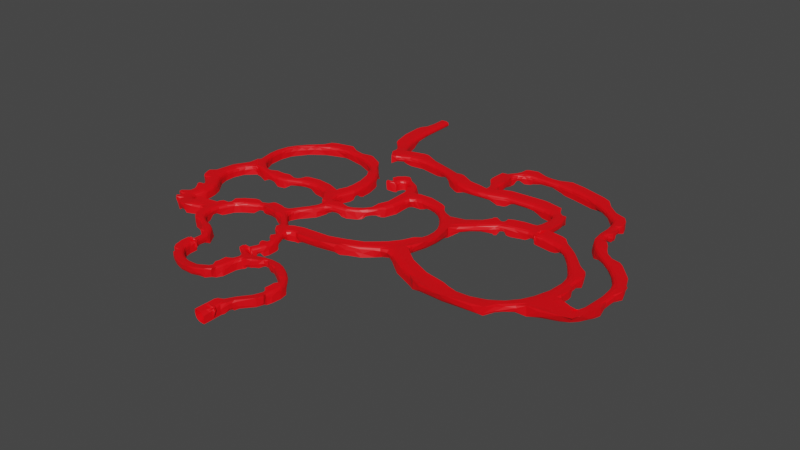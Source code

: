 # Source: Cave_test_1.blend  (saved by Blender 3.4.6; exported with 4.5.12 LTS)
import bpy
from mathutils import Matrix  # noqa: F401  (used for matrix-valued properties, if any)

bpy.ops.wm.read_factory_settings(use_empty=True)
scene = bpy.context.scene
scene.name = 'Scene'

# ---- collections
col_collection = bpy.data.collections.new('Collection'); scene.collection.children.link(col_collection)

# ---- materials (node trees are filled in below, after node groups)
mat_material = bpy.data.materials.new('Material')
mat_material.alpha_threshold = 0.0
mat_material.use_transparent_shadow = False
mat_material.roughness = 0.5
mat_material.line_color = (0.0, 0.0, 0.0, 1.0)

# ---- material node trees
mat_material.use_nodes = True; mat_material.node_tree.nodes.clear()
_N = mat_material.node_tree.nodes; _L = mat_material.node_tree.links
n0 = _N.new('ShaderNodeOutputMaterial'); n0.name = 'Material Output'; n0.location = (300, 300)
n1 = _N.new('ShaderNodeBsdfPrincipled'); n1.name = 'Principled BSDF'; n1.location = (10, 300)
n1.distribution = 'GGX'
n1.subsurface_method = 'RANDOM_WALK_SKIN'
n1.inputs[0].default_value = (1.0, 0.0, 0.004782, 1.0)
n1.inputs[3].default_value = 1.45
n1.inputs[27].default_value = (0.0, 0.0, 0.0, 1.0)
n1.inputs[28].default_value = 1.0
_L.new(n1.outputs[0], n0.inputs[0])
n0.is_active_output = True

# ---- world
world_world = bpy.data.worlds.new('World'); scene.world = world_world
world_world.use_nodes = True; world_world.node_tree.nodes.clear()
_N = world_world.node_tree.nodes; _L = world_world.node_tree.links
n0 = _N.new('ShaderNodeOutputWorld'); n0.name = 'World Output'; n0.location = (300, 300)
n1 = _N.new('ShaderNodeBackground'); n1.name = 'Background'; n1.location = (10, 300)
n1.inputs[0].default_value = (0.05088, 0.05088, 0.05088, 1.0)
_L.new(n1.outputs[0], n0.inputs[0])
n0.is_active_output = True
world_world.color = (0.05088, 0.05088, 0.05088)
world_world.use_sun_shadow = False
world_world.sun_shadow_jitter_overblur = 0.0

# ---- meshes
me_cube = bpy.data.meshes.new('Cube')
me_cube.from_pydata([(1.0, 1.0, 1.0), (1.0, 1.0, -1.0), (1.0, -1.0, 1.0), (1.0, -1.0, -1.0), (-1.0, 1.0, 1.0), (-1.0, 1.0, -1.0), (-1.0, -1.0, 1.0), (-1.0, -1.0, -1.0), (1.0, 1.01, -1.0), (-1.0, 1.01, -1.0), (1.0, 1.01, 1.0), (-1.0, 1.01, 1.0), (1.0, 1.01, -1.0), (-1.0, 1.01, -1.0), (1.0, 1.01, 1.0), (-1.0, 1.01, 1.0), (1.0, 1.01, -1.0), (-1.0, 1.01, -1.0), (1.0, 1.01, 1.0), (-1.0, 1.01, 1.0), (0.9569, 3.12, -1.0), (-0.9569, 3.701, -1.0), (0.9569, 3.12, 1.0), (-0.9569, 3.701, 1.0), (1.386, 4.891, -1.0), (-0.07035, 6.262, -1.0), (1.386, 4.891, 1.0), (-0.07035, 6.262, 1.0), (3.628, 7.402, -1.0), (1.737, 8.053, -1.0), (3.628, 7.402, 1.0), (1.737, 8.053, 1.0), (4.161, 8.951, -1.0), (2.27, 9.602, -1.0), (4.161, 8.951, 1.0), (2.27, 9.602, 1.0), (4.549, 10.15, -1.0), (2.563, 10.38, -1.0), (4.549, 10.15, 1.0), (2.563, 10.38, 1.0), (4.728, 11.99, -1.0), (2.758, 11.64, -1.0), (4.728, 11.99, 1.0), (2.758, 11.64, 1.0), (4.33, 13.87, -1.0), (2.616, 12.83, -1.0), (4.33, 13.87, 1.0), (2.616, 12.83, 1.0), (2.735, 16.33, -1.0), (1.621, 14.67, -1.0), (2.735, 16.33, 1.0), (1.621, 14.67, 1.0), (-0.9456, 18.65, -1.0), (-1.123, 16.66, -1.0), (-0.9456, 18.65, 1.0), (-1.123, 16.66, 1.0), (-3.483, 18.85, -1.0), (-3.149, 16.87, -1.0), (-3.483, 18.85, 1.0), (-3.149, 16.87, 1.0), (-5.744, 18.42, -1.0), (-4.876, 16.62, -1.0), (-5.744, 18.42, 1.0), (-4.876, 16.62, 1.0), (-7.742, 17.39, -1.0), (-6.31, 16.0, -1.0), (-7.742, 17.39, 1.0), (-6.31, 16.0, 1.0), (-9.146, 15.84, -1.0), (-7.285, 15.11, -1.0), (-9.146, 15.84, 1.0), (-7.285, 15.11, 1.0), (-9.894, 13.77, -1.0), (-7.894, 13.74, -1.0), (-9.894, 13.77, 1.0), (-7.894, 13.74, 1.0), (-9.815, 11.97, -1.0), (-8.045, 11.04, -1.0), (-9.815, 11.97, 1.0), (-8.045, 11.04, 1.0), (-10.21, 11.1, -1.0), (-8.851, 9.631, -1.0), (-10.21, 11.1, 1.0), (-8.851, 9.631, 1.0), (-10.96, 10.37, -1.0), (-9.975, 8.627, -1.0), (-10.96, 10.37, 1.0), (-9.975, 8.627, 1.0), (-11.97, 9.765, -1.0), (-11.43, 7.839, -1.0), (-11.97, 9.765, 1.0), (-11.43, 7.839, 1.0), (-12.82, 9.479, -1.0), (-12.88, 7.48, -1.0), (-12.82, 9.479, 1.0), (-12.88, 7.48, 1.0), (-14.89, 9.405, -1.0), (-15.95, 7.706, -1.0), (-14.89, 9.405, 1.0), (-15.95, 7.706, 1.0), (-17.06, 10.69, -1.0), (-18.57, 9.385, -1.0), (-17.06, 10.69, 1.0), (-18.57, 9.385, 1.0), (-17.68, 11.42, -1.0), (-19.2, 10.11, -1.0), (-17.68, 11.42, 1.0), (-19.2, 10.11, 1.0), (-18.04, 11.67, -1.0), (-19.97, 11.16, -1.0), (-18.04, 11.67, 1.0), (-19.97, 11.16, 1.0), (-18.36, 12.78, -1.0), (-20.36, 12.77, -1.0), (-18.36, 12.78, 1.0), (-20.36, 12.77, 1.0), (-18.36, 14.15, -1.0), (-20.36, 14.14, -1.0), (-18.36, 14.15, 1.0), (-20.36, 14.14, 1.0), (-18.36, 14.15, -1.0), (-20.36, 14.14, -1.0), (-18.36, 14.15, 1.0), (-20.36, 14.14, 1.0), (-18.52, 17.45, -1.0), (-20.24, 16.43, -1.0), (-18.52, 17.45, 1.0), (-20.24, 16.43, 1.0), (-19.2, 18.59, -1.0), (-20.92, 17.56, -1.0), (-19.2, 18.59, 1.0), (-20.92, 17.56, 1.0), (-20.08, 19.89, -1.0), (-21.23, 18.25, -1.0), (-20.08, 19.89, 1.0), (-21.23, 18.25, 1.0), (-21.64, 20.92, -1.0), (-22.22, 19.01, -1.0), (-21.64, 20.92, 1.0), (-22.22, 19.01, 1.0), (-23.89, 21.44, -1.0), (-25.4, 20.13, -1.0), (-23.89, 21.44, 1.0), (-25.4, 20.13, 1.0), (-25.02, 22.61, -1.0), (-26.94, 22.03, -1.0), (-25.02, 22.61, 1.0), (-26.94, 22.03, 1.0), (-25.53, 24.07, -1.0), (-27.52, 24.21, -1.0), (-25.53, 24.07, 1.0), (-27.52, 24.21, 1.0), (-25.46, 26.02, -1.0), (-27.27, 26.88, -1.0), (-25.46, 26.02, 1.0), (-27.27, 26.88, 1.0), (-24.76, 27.5, -1.0), (-26.57, 28.36, -1.0), (-24.76, 27.5, 1.0), (-26.57, 28.36, 1.0), (-24.39, 28.45, -1.0), (-25.74, 29.92, -1.0), (-24.39, 28.45, 1.0), (-25.74, 29.92, 1.0), (-23.29, 29.49, -1.0), (-24.3, 31.22, -1.0), (-23.29, 29.49, 1.0), (-24.3, 31.22, 1.0), (-21.05, 30.83, -1.0), (-21.75, 32.7, -1.0), (-21.05, 30.83, 1.0), (-21.75, 32.7, 1.0), (-19.32, 31.57, -1.0), (-19.2, 33.56, -1.0), (-19.32, 31.57, 1.0), (-19.2, 33.56, 1.0), (-16.83, 31.48, -1.0), (-16.07, 33.33, -1.0), (-16.83, 31.48, 1.0), (-16.07, 33.33, 1.0), (-15.29, 30.89, -1.0), (-14.05, 32.45, -1.0), (-15.29, 30.89, 1.0), (-14.05, 32.45, 1.0), (-13.54, 29.51, -1.0), (-12.04, 30.84, -1.0), (-13.54, 29.51, 1.0), (-12.04, 30.84, 1.0), (-11.82, 27.6, -1.0), (-10.16, 28.7, -1.0), (-11.82, 27.6, 1.0), (-10.16, 28.7, 1.0), (-10.73, 25.97, -1.0), (-8.92, 26.82, -1.0), (-10.73, 25.97, 1.0), (-8.92, 26.82, 1.0), (-9.968, 24.35, -1.0), (-8.158, 25.2, -1.0), (-9.968, 24.35, 1.0), (-8.158, 25.2, 1.0), (-9.492, 23.5, -1.0), (-7.497, 23.64, -1.0), (-9.492, 23.5, 1.0), (-7.497, 23.64, 1.0), (-9.284, 21.83, -1.0), (-7.4, 21.15, -1.0), (-9.284, 21.83, 1.0), (-7.4, 21.15, 1.0), (-9.568, 20.96, -1.0), (-7.879, 19.89, -1.0), (-9.568, 20.96, 1.0), (-7.879, 19.89, 1.0), (-10.21, 19.93, -1.0), (-8.399, 19.08, -1.0), (-10.21, 19.93, 1.0), (-8.399, 19.08, 1.0), (-10.62, 19.03, -1.0), (-8.69, 18.49, -1.0), (-10.62, 19.03, 1.0), (-8.69, 18.49, 1.0), (-10.8, 18.23, -1.0), (-8.803, 18.21, -1.0), (-10.8, 18.23, 1.0), (-8.803, 18.21, 1.0), (-10.8, 18.23, -1.0), (-8.803, 18.21, -1.0), (-10.8, 18.23, 1.0), (-8.803, 18.21, 1.0), (-10.79, 17.75, -1.0), (-8.825, 18.15, -1.0), (-10.79, 17.75, 1.0), (-8.825, 18.15, 1.0), (-10.72, 17.43, -1.0), (-8.76, 17.83, -1.0), (-10.72, 17.43, 1.0), (-8.76, 17.83, 1.0), (-15.0, 35.66, 1.0), (-15.0, 35.66, -1.0), (-13.32, 34.25, 1.0), (-13.32, 34.25, -1.0), (-13.3, 37.56, 1.0), (-13.3, 37.56, -1.0), (-11.2, 36.92, 1.0), (-11.2, 36.92, -1.0), (-12.77, 39.11, 1.0), (-12.77, 39.11, -1.0), (-10.57, 39.21, 1.0), (-10.57, 39.21, -1.0), (-12.71, 40.18, 1.0), (-12.71, 40.18, -1.0), (-10.77, 41.21, 1.0), (-10.77, 41.21, -1.0), (-13.38, 41.54, 1.0), (-13.38, 41.54, -1.0), (-11.87, 43.14, 1.0), (-11.87, 43.14, -1.0), (-14.57, 42.76, 1.0), (-14.57, 42.76, -1.0), (-13.71, 44.78, 1.0), (-13.71, 44.78, -1.0), (-16.59, 43.66, 1.0), (-16.59, 43.66, -1.0), (-16.32, 45.85, 1.0), (-16.32, 45.85, -1.0), (-18.95, 44.0, 1.0), (-18.95, 44.0, -1.0), (-19.34, 46.17, 1.0), (-19.34, 46.17, -1.0), (-21.6, 43.57, 1.0), (-21.6, 43.57, -1.0), (-22.61, 45.52, 1.0), (-22.61, 45.52, -1.0), (-24.55, 42.08, 1.0), (-24.55, 42.08, -1.0), (-25.01, 44.23, 1.0), (-25.01, 44.23, -1.0), (-26.9, 41.61, 1.0), (-26.9, 41.61, -1.0), (-26.79, 43.81, 1.0), (-26.79, 43.81, -1.0), (-30.27, 41.84, 1.0), (-30.27, 41.84, -1.0), (-29.43, 43.88, 1.0), (-29.43, 43.88, -1.0), (-33.42, 43.21, 1.0), (-33.42, 43.21, -1.0), (-31.96, 44.86, 1.0), (-31.96, 44.86, -1.0), (-35.95, 45.61, 1.0), (-35.95, 45.61, -1.0), (-33.92, 46.46, 1.0), (-33.92, 46.46, -1.0), (-37.13, 48.62, 1.0), (-37.13, 48.62, -1.0), (-34.93, 48.74, 1.0), (-34.93, 48.74, -1.0), (-37.27, 52.17, 1.0), (-37.27, 52.17, -1.0), (-35.13, 51.64, 1.0), (-35.13, 51.64, -1.0), (-36.43, 55.24, 1.0), (-36.43, 55.24, -1.0), (-34.65, 53.94, 1.0), (-34.65, 53.94, -1.0), (-33.9, 58.63, 1.0), (-33.9, 58.63, -1.0), (-32.6, 56.85, 1.0), (-32.6, 56.85, -1.0), (-30.27, 61.22, 1.0), (-30.27, 61.22, -1.0), (-29.59, 59.13, 1.0), (-29.59, 59.13, -1.0), (-25.16, 62.76, 1.0), (-25.16, 62.76, -1.0), (-25.58, 60.59, 1.0), (-25.58, 60.59, -1.0), (-19.72, 61.68, 1.0), (-19.72, 61.68, -1.0), (-20.63, 59.67, 1.0), (-20.63, 59.67, -1.0), (-15.8, 59.84, 1.0), (-15.8, 59.84, -1.0), (-17.3, 58.22, 1.0), (-17.3, 58.22, -1.0), (-12.96, 57.14, 1.0), (-12.96, 57.14, -1.0), (-14.84, 56.01, 1.0), (-14.84, 56.01, -1.0), (-11.32, 54.33, 1.0), (-11.32, 54.33, -1.0), (-13.45, 53.8, 1.0), (-13.45, 53.8, -1.0), (-10.54, 51.15, 1.0), (-10.54, 51.15, -1.0), (-12.74, 51.04, 1.0), (-12.74, 51.04, -1.0), (-10.42, 48.4, 1.0), (-10.42, 48.4, -1.0), (-12.61, 48.59, 1.0), (-12.61, 48.59, -1.0), (-10.57, 46.77, 1.0), (-10.57, 46.77, -1.0), (-12.75, 47.08, 1.0), (-12.75, 47.08, -1.0), (-33.42, 43.21, 1.0), (-33.42, 43.21, -1.0), (-35.95, 45.61, 1.0), (-35.95, 45.61, -1.0), (-35.41, 41.41, 1.0), (-35.41, 41.41, -1.0), (-38.77, 42.35, 1.0), (-38.77, 42.35, -1.0), (-36.09, 39.28, 1.0), (-36.09, 39.28, -1.0), (-39.58, 39.12, 1.0), (-39.58, 39.12, -1.0), (-36.11, 37.35, 1.0), (-36.11, 37.35, -1.0), (-39.34, 36.01, 1.0), (-39.34, 36.01, -1.0), (-35.48, 35.61, 1.0), (-35.48, 35.61, -1.0), (-38.14, 33.34, 1.0), (-38.14, 33.34, -1.0), (-33.59, 33.28, 1.0), (-33.59, 33.28, -1.0), (-36.76, 31.84, 1.0), (-36.76, 31.84, -1.0), (-32.84, 31.54, 1.0), (-32.84, 31.54, -1.0), (-36.25, 30.8, 1.0), (-36.25, 30.8, -1.0), (-32.42, 28.89, 1.0), (-32.42, 28.89, -1.0), (-35.84, 29.59, 1.0), (-35.84, 29.59, -1.0), (-32.95, 27.24, 1.0), (-32.95, 27.24, -1.0), (-36.31, 26.3, 1.0), (-36.31, 26.3, -1.0), (-32.92, 27.01, 1.0), (-32.92, 27.01, -1.0), (-36.05, 25.47, 1.0), (-36.05, 25.47, -1.0), (-32.85, 26.74, 1.0), (-32.85, 26.74, -1.0), (-35.48, 24.45, 1.0), (-35.48, 24.45, -1.0), (-32.73, 26.53, 1.0), (-32.73, 26.53, -1.0), (-34.77, 23.7, 1.0), (-34.77, 23.7, -1.0), (-32.6, 26.31, 1.0), (-32.6, 26.31, -1.0), (-33.59, 22.97, 1.0), (-33.59, 22.97, -1.0), (-32.51, 26.19, 1.0), (-32.51, 26.19, -1.0), (-32.35, 22.7, 1.0), (-32.35, 22.7, -1.0), (-31.92, 26.19, 1.0), (-31.92, 26.19, -1.0), (-31.22, 22.77, 1.0), (-31.22, 22.77, -1.0), (-7.478, 39.59, 1.0), (-7.478, 39.59, -1.0), (-8.408, 41.38, 1.0), (-8.408, 41.38, -1.0), (-4.053, 41.47, 1.0), (-4.053, 41.47, -1.0), (-5.598, 42.76, 1.0), (-5.598, 42.76, -1.0), (-1.794, 44.27, 1.0), (-1.794, 44.27, -1.0), (-3.677, 44.97, 1.0), (-3.677, 44.97, -1.0), (-0.6514, 47.56, 1.0), (-0.6514, 47.56, -1.0), (-2.66, 47.46, 1.0), (-2.66, 47.46, -1.0), (-0.8316, 51.42, 1.0), (-0.8316, 51.42, -1.0), (-2.84, 51.32, 1.0), (-2.84, 51.32, -1.0), (-1.011, 53.48, 1.0), (-1.011, 53.48, -1.0), (-2.816, 52.6, 1.0), (-2.816, 52.6, -1.0), (-2.476, 56.37, 1.0), (-2.476, 56.37, -1.0), (-3.947, 55.0, 1.0), (-3.947, 55.0, -1.0), (-3.836, 57.67, 1.0), (-3.836, 57.67, -1.0), (-4.541, 55.79, 1.0), (-4.541, 55.79, -1.0), (-6.257, 58.39, 1.0), (-6.257, 58.39, -1.0), (-5.777, 56.44, 1.0), (-5.777, 56.44, -1.0), (-7.359, 58.03, 1.0), (-7.359, 58.03, -1.0), (-6.136, 56.44, 1.0), (-6.136, 56.44, -1.0), (-8.303, 57.23, 1.0), (-8.303, 57.23, -1.0), (-6.603, 56.16, 1.0), (-6.603, 56.16, -1.0), (-8.581, 56.77, 1.0), (-8.581, 56.77, -1.0), (-6.728, 55.99, 1.0), (-6.728, 55.99, -1.0), (-8.88, 55.93, 1.0), (-8.88, 55.93, -1.0), (-6.878, 55.75, 1.0), (-6.878, 55.75, -1.0), (-8.922, 54.9, 1.0), (-8.922, 54.9, -1.0), (-6.964, 55.35, 1.0), (-6.964, 55.35, -1.0), (-8.711, 54.02, 1.0), (-8.711, 54.02, -1.0), (-6.823, 54.71, 1.0), (-6.823, 54.71, -1.0), (1.95, 51.72, 1.0), (1.95, 51.72, -1.0), (2.485, 53.72, 1.0), (2.485, 53.72, -1.0), (5.374, 50.88, 1.0), (5.374, 50.88, -1.0), (6.607, 52.55, 1.0), (6.607, 52.55, -1.0), (7.77, 49.2, 1.0), (7.77, 49.2, -1.0), (9.518, 50.31, 1.0), (9.518, 50.31, -1.0), (10.1, 45.66, 1.0), (10.1, 45.66, -1.0), (12.13, 46.1, 1.0), (12.13, 46.1, -1.0), (10.68, 43.31, 1.0), (10.68, 43.31, -1.0), (12.74, 43.06, 1.0), (12.74, 43.06, -1.0), (10.33, 39.95, 1.0), (10.33, 39.95, -1.0), (12.22, 39.1, 1.0), (12.22, 39.1, -1.0), (9.172, 37.31, 1.0), (9.172, 37.31, -1.0), (10.82, 36.06, 1.0), (10.82, 36.06, -1.0), (7.643, 35.27, 1.0), (7.643, 35.27, -1.0), (9.004, 33.7, 1.0), (9.004, 33.7, -1.0), (4.48, 32.44, 1.0), (4.48, 32.44, -1.0), (5.273, 30.53, 1.0), (5.273, 30.53, -1.0), (1.068, 31.03, 1.0), (1.068, 31.03, -1.0), (1.718, 29.06, 1.0), (1.718, 29.06, -1.0), (-1.87, 30.03, 1.0), (-1.87, 30.03, -1.0), (-1.716, 27.96, 1.0), (-1.716, 27.96, -1.0), (-5.71, 29.74, 1.0), (-5.71, 29.74, -1.0), (-5.537, 27.67, 1.0), (-5.537, 27.67, -1.0), (-7.371, 29.59, 1.0), (-7.371, 29.59, -1.0), (-6.932, 27.57, 1.0), (-6.932, 27.57, -1.0), (14.79, 32.94, 1.0), (14.79, 32.94, -1.0), (13.61, 30.21, 1.0), (13.61, 30.21, -1.0), (19.37, 30.9, 1.0), (19.37, 30.9, -1.0), (18.88, 27.96, 1.0), (18.88, 27.96, -1.0), (24.84, 29.9, 1.0), (24.84, 29.9, -1.0), (25.32, 26.96, 1.0), (25.32, 26.96, -1.0), (31.21, 30.71, 1.0), (31.21, 30.71, -1.0), (33.17, 28.46, 1.0), (33.17, 28.46, -1.0), (35.29, 34.04, 1.0), (35.29, 34.04, -1.0), (38.07, 32.97, 1.0), (38.07, 32.97, -1.0), (37.08, 38.62, 1.0), (37.08, 38.62, -1.0), (40.02, 38.16, 1.0), (40.02, 38.16, -1.0), (37.61, 41.78, 1.0), (37.61, 41.78, -1.0), (40.58, 41.96, 1.0), (40.58, 41.96, -1.0), (37.52, 44.5, 1.0), (37.52, 44.5, -1.0), (40.28, 45.6, 1.0), (40.28, 45.6, -1.0), (36.77, 46.54, 1.0), (36.77, 46.54, -1.0), (39.1, 48.39, 1.0), (39.1, 48.39, -1.0), (32.71, 51.97, 1.0), (32.71, 51.97, -1.0), (33.87, 54.71, 1.0), (33.87, 54.71, -1.0), (30.36, 53.01, 1.0), (30.36, 53.01, -1.0), (30.77, 55.96, 1.0), (30.77, 55.96, -1.0), (25.66, 53.67, 1.0), (25.66, 53.67, -1.0), (26.07, 56.62, 1.0), (26.07, 56.62, -1.0), (25.66, 53.67, 1.0), (25.66, 53.67, -1.0), (26.07, 56.62, 1.0), (26.07, 56.62, -1.0), (23.87, 54.02, 1.0), (23.87, 54.02, -1.0), (23.19, 56.92, 1.0), (23.19, 56.92, -1.0), (19.84, 53.13, 1.0), (19.84, 53.13, -1.0), (18.42, 55.74, 1.0), (18.42, 55.74, -1.0), (18.65, 52.49, 1.0), (18.65, 52.49, -1.0), (16.97, 54.95, 1.0), (16.97, 54.95, -1.0), (17.84, 51.93, 1.0), (17.84, 51.93, -1.0), (16.16, 54.39, 1.0), (16.16, 54.39, -1.0), (26.37, 59.39, 1.0), (26.37, 59.39, -1.0), (23.48, 59.69, 1.0), (23.48, 59.69, -1.0), (26.51, 61.26, 1.0), (26.51, 61.26, -1.0), (23.65, 60.75, 1.0), (23.65, 60.75, -1.0), (25.87, 63.58, 1.0), (25.87, 63.58, -1.0), (23.72, 61.63, 1.0), (23.72, 61.63, -1.0), (23.64, 65.62, 1.0), (23.64, 65.62, -1.0), (23.07, 62.77, 1.0), (23.07, 62.77, -1.0), (19.85, 66.31, 1.0), (19.85, 66.31, -1.0), (20.05, 63.42, 1.0), (20.05, 63.42, -1.0), (14.99, 65.99, 1.0), (14.99, 65.99, -1.0), (15.18, 63.1, 1.0), (15.18, 63.1, -1.0), (12.35, 65.76, 1.0), (12.35, 65.76, -1.0), (13.34, 63.03, 1.0), (13.34, 63.03, -1.0), (9.953, 64.88, 1.0), (9.953, 64.88, -1.0), (10.95, 62.16, 1.0), (10.95, 62.16, -1.0), (7.647, 63.88, 1.0), (7.647, 63.88, -1.0), (7.329, 61.0, 1.0), (7.329, 61.0, -1.0), (3.721, 64.2, 1.0), (3.721, 64.2, -1.0), (2.329, 61.66, 1.0), (2.329, 61.66, -1.0), (0.03832, 66.22, 1.0), (0.03832, 66.22, -1.0), (-1.354, 63.67, 1.0), (-1.354, 63.67, -1.0), (-3.746, 68.2, 1.0), (-3.746, 68.2, -1.0), (-4.245, 65.34, 1.0), (-4.245, 65.34, -1.0), (-10.25, 69.24, 1.0), (-10.25, 69.24, -1.0), (-9.741, 66.39, 1.0), (-9.741, 66.39, -1.0), (-15.04, 68.27, 1.0), (-15.04, 68.27, -1.0), (-13.45, 65.84, 1.0), (-13.45, 65.84, -1.0), (-17.53, 66.64, 1.0), (-17.53, 66.64, -1.0), (-15.95, 64.21, 1.0), (-15.95, 64.21, -1.0), (8.716, 67.48, 1.0), (8.716, 67.48, -1.0), (6.201, 67.45, 1.0), (6.201, 67.45, -1.0), (8.605, 71.1, 1.0), (8.605, 71.1, -1.0), (6.227, 71.92, 1.0), (6.227, 71.92, -1.0), (8.861, 72.13, 1.0), (8.861, 72.13, -1.0), (6.968, 73.78, 1.0), (6.968, 73.78, -1.0), (9.705, 73.32, 1.0), (9.705, 73.32, -1.0), (8.817, 75.67, 1.0), (8.817, 75.67, -1.0), (11.6, 74.12, 1.0), (11.6, 74.12, -1.0), (11.58, 76.63, 1.0), (11.58, 76.63, -1.0), (18.09, 74.2, 1.0), (18.09, 74.2, -1.0), (18.56, 76.67, 1.0), (18.56, 76.67, -1.0), (21.28, 73.6, 1.0), (21.28, 73.6, -1.0), (21.95, 76.02, 1.0), (21.95, 76.02, -1.0), (27.33, 72.03, 1.0), (27.33, 72.03, -1.0), (28.87, 74.02, 1.0), (28.87, 74.02, -1.0), (32.24, 68.32, 1.0), (32.24, 68.32, -1.0), (34.24, 69.85, 1.0), (34.24, 69.85, -1.0), (32.85, 67.65, 1.0), (32.85, 67.65, -1.0), (35.24, 68.41, 1.0), (35.24, 68.41, -1.0), (33.32, 66.29, 1.0), (33.32, 66.29, -1.0), (35.83, 66.47, 1.0), (35.83, 66.47, -1.0), (33.49, 64.25, 1.0), (33.49, 64.25, -1.0), (35.99, 63.99, 1.0), (35.99, 63.99, -1.0), (33.32, 62.47, 1.0), (33.32, 62.47, -1.0), (35.83, 62.59, 1.0), (35.83, 62.59, -1.0), (33.5, 60.15, 1.0), (33.5, 60.15, -1.0), (35.83, 61.09, 1.0), (35.83, 61.09, -1.0), (34.26, 58.37, 1.0), (34.26, 58.37, -1.0), (36.28, 59.87, 1.0), (36.28, 59.87, -1.0), (36.46, 55.52, 1.0), (36.46, 55.52, -1.0), (37.91, 57.57, 1.0), (37.91, 57.57, -1.0), (40.29, 52.84, 1.0), (40.29, 52.84, -1.0), (42.13, 54.57, 1.0), (42.13, 54.57, -1.0), (43.51, 49.55, 1.0), (43.51, 49.55, -1.0), (45.83, 50.51, 1.0), (45.83, 50.51, -1.0), (44.94, 46.43, 1.0), (44.94, 46.43, -1.0), (47.45, 46.31, 1.0), (47.45, 46.31, -1.0), (44.7, 40.78, 1.0), (44.7, 40.78, -1.0), (47.16, 40.3, 1.0), (47.16, 40.3, -1.0), (44.38, 36.52, 1.0), (44.38, 36.52, -1.0), (45.48, 34.26, 1.0), (45.48, 34.26, -1.0), (-16.91, 71.0, 1.0), (-16.91, 71.0, -1.0), (-19.79, 70.22, 1.0), (-19.79, 70.22, -1.0), (-17.93, 74.67, 1.0), (-17.93, 74.67, -1.0), (-20.91, 74.51, 1.0), (-20.91, 74.51, -1.0), (-18.23, 80.31, 1.0), (-18.23, 80.31, -1.0), (-21.21, 80.28, 1.0), (-21.21, 80.28, -1.0), (-18.28, 86.55, 1.0), (-18.28, 86.55, -1.0), (-21.27, 86.53, 1.0), (-21.27, 86.53, -1.0)], [], [(0, 2, 6, 4), (7, 6, 4, 5), (5, 1, 3, 7), (1, 3, 2, 0), (5, 4, 11, 9), (11, 10, 14, 15), (1, 5, 9, 8), (4, 11, 10, 0), (0, 1, 8, 10), (14, 12, 16, 18), (10, 8, 12, 14), (9, 11, 15, 13), (8, 9, 13, 12), (17, 19, 23, 21), (13, 15, 19, 17), (12, 13, 17, 16), (15, 14, 18, 19), (23, 27, 26, 22), (16, 17, 21, 20), (19, 23, 22, 18), (18, 22, 20, 16), (26, 24, 28, 30), (22, 20, 24, 26), (21, 25, 27, 23), (20, 21, 25, 24), (29, 33, 35, 31), (25, 29, 31, 27), (24, 28, 29, 25), (27, 31, 30, 26), (35, 39, 38, 34), (28, 32, 33, 29), (31, 35, 34, 30), (30, 28, 32, 34), (37, 39, 43, 41), (34, 38, 36, 32), (33, 37, 39, 35), (32, 33, 37, 36), (41, 43, 47, 45), (36, 37, 41, 40), (39, 43, 42, 38), (38, 42, 40, 36), (47, 51, 50, 46), (40, 41, 45, 44), (43, 47, 46, 42), (42, 46, 44, 40), (51, 55, 54, 50), (46, 50, 48, 44), (45, 49, 51, 47), (44, 48, 49, 45), (53, 55, 59, 57), (50, 54, 52, 48), (49, 51, 55, 53), (48, 52, 53, 49), (59, 63, 62, 58), (52, 53, 57, 56), (55, 59, 58, 54), (54, 58, 56, 52), (62, 66, 64, 60), (58, 62, 60, 56), (57, 61, 63, 59), (56, 60, 61, 57), (65, 67, 71, 69), (61, 63, 67, 65), (60, 64, 65, 61), (63, 67, 66, 62), (71, 75, 74, 70), (64, 65, 69, 68), (67, 71, 70, 66), (73, 77, 79, 75), (70, 74, 72, 68), (69, 73, 75, 71), (68, 69, 73, 72), (79, 83, 82, 78), (72, 73, 77, 76), (75, 79, 78, 74), (74, 72, 76, 78), (82, 86, 84, 80), (78, 76, 80, 82), (77, 81, 83, 79), (76, 77, 81, 80), (85, 87, 91, 89), (81, 83, 87, 85), (80, 84, 85, 81), (83, 87, 86, 82), (91, 95, 94, 90), (84, 85, 89, 88), (87, 91, 90, 86), (86, 90, 88, 84), (93, 95, 99, 97), (90, 94, 92, 88), (89, 91, 95, 93), (88, 89, 93, 92), (97, 99, 103, 101), (92, 93, 97, 96), (95, 99, 98, 94), (94, 98, 96, 92), (103, 107, 106, 102), (96, 97, 101, 100), (99, 103, 102, 98), (98, 102, 100, 96), (107, 111, 110, 106), (102, 106, 104, 100), (101, 105, 107, 103), (100, 101, 105, 104), (109, 111, 115, 113), (106, 110, 108, 104), (105, 107, 111, 109), (104, 105, 109, 108), (113, 115, 119, 117), (108, 109, 113, 112), (111, 115, 114, 110), (110, 114, 112, 108), (119, 118, 122, 123), (112, 113, 117, 116), (115, 119, 118, 114), (114, 118, 116, 112), (123, 127, 126, 122), (118, 116, 120, 122), (117, 119, 123, 121), (116, 117, 121, 120), (127, 131, 130, 126), (122, 126, 124, 120), (121, 125, 127, 123), (120, 124, 125, 121), (130, 134, 132, 128), (126, 130, 128, 124), (125, 129, 131, 127), (124, 125, 129, 128), (133, 135, 139, 137), (129, 131, 135, 133), (128, 129, 133, 132), (131, 135, 134, 130), (139, 143, 142, 138), (132, 133, 137, 136), (135, 139, 138, 134), (134, 138, 136, 132), (141, 143, 147, 145), (138, 142, 140, 136), (137, 141, 143, 139), (136, 137, 141, 140), (145, 147, 151, 149), (140, 141, 145, 144), (143, 147, 146, 142), (142, 146, 144, 140), (151, 155, 154, 150), (144, 145, 149, 148), (147, 151, 150, 146), (146, 150, 148, 144), (153, 155, 159, 157), (150, 154, 152, 148), (401, 400, 155, 153), (148, 152, 153, 149), (156, 157, 161, 160), (152, 153, 157, 156), (155, 159, 158, 154), (154, 158, 156, 152), (163, 167, 166, 162), (159, 163, 162, 158), (158, 162, 160, 156), (157, 161, 163, 159), (165, 167, 171, 169), (162, 166, 164, 160), (161, 163, 167, 165), (160, 161, 165, 164), (171, 175, 174, 170), (164, 165, 169, 168), (167, 171, 170, 166), (166, 170, 168, 164), (174, 172, 176, 178), (170, 174, 172, 168), (169, 173, 175, 171), (168, 172, 173, 169), (179, 236, 238, 183), (173, 175, 179, 177), (172, 173, 177, 176), (175, 179, 178, 174), (183, 187, 186, 182), (176, 177, 181, 180), (179, 183, 182, 178), (178, 176, 180, 182), (185, 189, 191, 187), (182, 186, 184, 180), (181, 185, 187, 183), (180, 181, 185, 184), (515, 193, 195, 514), (184, 185, 189, 188), (187, 191, 190, 186), (186, 190, 188, 184), (195, 199, 198, 194), (188, 189, 193, 192), (191, 195, 194, 190), (190, 188, 192, 194), (197, 201, 203, 199), (194, 198, 196, 192), (193, 197, 199, 195), (192, 196, 197, 193), (200, 201, 205, 204), (196, 200, 201, 197), (199, 203, 202, 198), (198, 196, 200, 202), (207, 211, 210, 206), (203, 207, 206, 202), (202, 206, 204, 200), (201, 205, 207, 203), (209, 213, 215, 211), (206, 204, 208, 210), (205, 209, 211, 207), (204, 205, 209, 208), (212, 213, 217, 216), (208, 212, 213, 209), (211, 215, 214, 210), (210, 214, 212, 208), (219, 223, 222, 218), (215, 219, 218, 214), (214, 218, 216, 212), (213, 217, 219, 215), (221, 223, 227, 225), (218, 222, 220, 216), (217, 221, 223, 219), (216, 217, 221, 220), (227, 231, 230, 226), (220, 221, 225, 224), (223, 222, 226, 227), (222, 220, 224, 226), (229, 233, 235, 231), (226, 224, 228, 230), (225, 229, 231, 227), (224, 225, 229, 228), (228, 229, 233, 232), (231, 235, 234, 230), (230, 228, 232, 234), (235, 66, 70, 234), (234, 70, 68, 232), (232, 233, 64, 68), (233, 64, 66, 235), (236, 240, 242, 238), (183, 238, 239, 181), (177, 237, 236, 179), (181, 177, 237, 239), (243, 241, 245, 247), (237, 241, 240, 236), (239, 237, 241, 243), (238, 242, 243, 239), (244, 248, 250, 246), (242, 246, 247, 243), (240, 244, 246, 242), (241, 245, 244, 240), (249, 248, 252, 253), (245, 249, 248, 244), (247, 245, 249, 251), (246, 404, 405, 247), (255, 253, 257, 259), (251, 249, 253, 255), (250, 254, 255, 251), (248, 252, 254, 250), (256, 260, 262, 258), (342, 343, 259, 258), (252, 256, 258, 254), (253, 252, 256, 257), (263, 261, 265, 267), (257, 261, 260, 256), (259, 257, 261, 263), (258, 259, 263, 262), (266, 267, 271, 270), (262, 263, 267, 266), (260, 264, 266, 262), (261, 265, 264, 260), (268, 272, 274, 270), (264, 268, 270, 266), (265, 269, 268, 264), (267, 271, 269, 265), (275, 273, 277, 279), (269, 273, 272, 268), (271, 275, 273, 269), (270, 274, 275, 271), (276, 280, 282, 278), (274, 275, 279, 278), (272, 276, 278, 274), (273, 277, 276, 272), (280, 284, 286, 282), (277, 281, 280, 276), (279, 283, 281, 277), (278, 279, 283, 282), (287, 285, 289, 291), (281, 285, 284, 280), (283, 281, 285, 287), (282, 286, 287, 283), (288, 292, 294, 290), (286, 290, 291, 287), (284, 288, 290, 286), (284, 288, 346, 344), (292, 296, 298, 294), (289, 293, 292, 288), (291, 289, 293, 295), (290, 294, 295, 291), (299, 297, 301, 303), (293, 297, 296, 292), (295, 293, 297, 299), (294, 298, 299, 295), (300, 304, 306, 302), (298, 302, 303, 299), (296, 300, 302, 298), (297, 301, 300, 296), (304, 308, 310, 306), (301, 305, 304, 300), (303, 301, 305, 307), (302, 306, 307, 303), (311, 309, 313, 315), (305, 309, 308, 304), (307, 305, 309, 311), (306, 310, 311, 307), (312, 316, 318, 314), (310, 314, 315, 311), (308, 312, 314, 310), (309, 308, 312, 313), (317, 316, 320, 321), (313, 317, 316, 312), (315, 313, 317, 319), (314, 318, 319, 315), (323, 321, 325, 327), (319, 317, 321, 323), (318, 322, 323, 319), (316, 320, 322, 318), (324, 328, 330, 326), (322, 326, 327, 323), (320, 324, 326, 322), (321, 325, 324, 320), (331, 329, 333, 335), (325, 329, 328, 324), (327, 331, 329, 325), (326, 327, 331, 330), (334, 335, 339, 338), (330, 331, 335, 334), (328, 332, 334, 330), (329, 333, 332, 328), (336, 340, 342, 338), (332, 336, 338, 334), (333, 337, 336, 332), (335, 333, 337, 339), (340, 254, 258, 342), (337, 341, 340, 336), (339, 343, 341, 337), (338, 339, 343, 342), (343, 341, 255, 259), (341, 255, 254, 340), (344, 348, 350, 346), (285, 284, 344, 345), (289, 285, 345, 347), (288, 289, 347, 346), (351, 349, 353, 355), (346, 350, 351, 347), (347, 345, 349, 351), (345, 349, 348, 344), (352, 356, 358, 354), (349, 353, 352, 348), (348, 352, 354, 350), (350, 354, 355, 351), (358, 359, 363, 362), (354, 358, 359, 355), (355, 353, 357, 359), (353, 357, 356, 352), (363, 361, 365, 367), (359, 357, 361, 363), (357, 361, 360, 356), (356, 360, 362, 358), (364, 368, 370, 366), (361, 365, 364, 360), (360, 364, 366, 362), (362, 366, 367, 363), (371, 369, 373, 375), (366, 370, 371, 367), (367, 365, 369, 371), (365, 369, 368, 364), (372, 376, 378, 374), (369, 373, 372, 368), (368, 372, 374, 370), (370, 371, 375, 374), (379, 377, 381, 383), (374, 378, 379, 375), (375, 373, 377, 379), (373, 377, 376, 372), (383, 381, 385, 387), (377, 381, 380, 376), (376, 380, 382, 378), (378, 379, 383, 382), (384, 388, 390, 386), (381, 385, 384, 380), (380, 384, 386, 382), (382, 386, 387, 383), (391, 389, 393, 395), (386, 387, 391, 390), (387, 385, 389, 391), (385, 389, 388, 384), (393, 397, 396, 392), (389, 393, 392, 388), (388, 392, 394, 390), (390, 394, 395, 391), (396, 400, 402, 398), (392, 396, 398, 394), (394, 395, 399, 398), (395, 393, 397, 399), (403, 401, 153, 149), (398, 399, 403, 402), (399, 397, 401, 403), (397, 401, 400, 396), (400, 155, 151, 402), (402, 151, 149, 403), (405, 407, 411, 409), (250, 406, 404, 246), (247, 405, 407, 251), (251, 250, 406, 407), (410, 414, 412, 408), (407, 411, 410, 406), (406, 410, 408, 404), (404, 408, 409, 405), (412, 416, 417, 413), (408, 412, 413, 409), (409, 413, 415, 411), (411, 415, 414, 410), (417, 419, 423, 421), (413, 415, 419, 417), (415, 414, 418, 419), (414, 418, 416, 412), (423, 422, 426, 427), (419, 418, 422, 423), (418, 422, 420, 416), (416, 420, 421, 417), (426, 430, 428, 424), (422, 426, 424, 420), (425, 424, 466, 467), (421, 423, 427, 425), (429, 431, 435, 433), (424, 428, 429, 425), (425, 427, 431, 429), (427, 426, 430, 431), (434, 438, 436, 432), (431, 435, 434, 430), (430, 434, 432, 428), (428, 432, 433, 429), (438, 442, 440, 436), (432, 436, 437, 433), (433, 435, 439, 437), (435, 439, 438, 434), (441, 443, 447, 445), (436, 437, 441, 440), (437, 439, 443, 441), (439, 443, 442, 438), (446, 450, 448, 444), (443, 447, 446, 442), (442, 446, 444, 440), (440, 441, 445, 444), (448, 449, 453, 452), (444, 445, 449, 448), (445, 447, 451, 449), (447, 451, 450, 446), (453, 455, 459, 457), (449, 451, 455, 453), (451, 455, 454, 450), (450, 454, 452, 448), (458, 462, 460, 456), (455, 459, 458, 454), (454, 458, 456, 452), (452, 456, 457, 453), (460, 462, 463, 461), (456, 457, 461, 460), (457, 459, 463, 461), (459, 463, 462, 458), (467, 466, 470, 471), (421, 425, 467, 465), (420, 464, 465, 421), (424, 466, 464, 420), (470, 474, 472, 468), (466, 470, 468, 464), (464, 468, 469, 465), (465, 469, 471, 467), (473, 475, 479, 477), (468, 472, 473, 469), (469, 473, 475, 471), (471, 475, 474, 470), (478, 482, 480, 476), (581, 479, 478, 580), (474, 478, 476, 472), (472, 476, 477, 473), (482, 486, 484, 480), (476, 480, 481, 477), (477, 479, 483, 481), (479, 478, 482, 483), (485, 487, 491, 489), (480, 484, 485, 481), (481, 483, 487, 485), (483, 482, 486, 487), (490, 494, 492, 488), (487, 486, 490, 491), (486, 490, 488, 484), (484, 485, 489, 488), (492, 493, 497, 496), (488, 489, 493, 492), (489, 491, 495, 493), (494, 518, 519, 495), (497, 499, 503, 501), (493, 495, 499, 497), (495, 499, 498, 494), (494, 498, 496, 492), (501, 503, 507, 505), (499, 503, 502, 498), (498, 502, 500, 496), (496, 497, 501, 500), (506, 510, 508, 504), (503, 502, 506, 507), (502, 506, 504, 500), (500, 501, 505, 504), (510, 514, 512, 508), (504, 505, 509, 508), (505, 507, 511, 509), (507, 506, 510, 511), (513, 515, 193, 189), (508, 509, 513, 512), (509, 511, 515, 513), (511, 510, 514, 515), (516, 520, 522, 518), (491, 490, 516, 517), (495, 491, 517, 519), (490, 516, 518, 494), (521, 520, 524, 525), (517, 516, 520, 521), (519, 517, 521, 523), (518, 522, 523, 519), (527, 525, 529, 531), (523, 521, 525, 527), (522, 523, 527, 526), (520, 524, 526, 522), (528, 532, 534, 530), (526, 527, 531, 530), (524, 528, 530, 526), (525, 529, 528, 524), (535, 533, 537, 539), (529, 533, 532, 528), (531, 535, 533, 529), (530, 534, 535, 531), (538, 539, 543, 542), (724, 725, 539, 538), (532, 536, 538, 534), (533, 537, 536, 532), (540, 544, 546, 542), (536, 540, 542, 538), (537, 541, 540, 536), (539, 543, 541, 537), (547, 545, 549, 551), (541, 545, 544, 540), (543, 547, 545, 541), (542, 546, 547, 543), (548, 552, 554, 550), (546, 547, 551, 550), (544, 548, 550, 546), (545, 549, 548, 544), (552, 556, 558, 554), (549, 553, 552, 548), (551, 555, 553, 549), (550, 554, 555, 551), (559, 557, 561, 563), (553, 557, 556, 552), (555, 559, 557, 553), (554, 558, 559, 555), (560, 562, 566, 564), (558, 559, 563, 562), (556, 560, 562, 558), (557, 561, 560, 556), (565, 569, 568, 564), (561, 560, 564, 565), (563, 561, 565, 567), (562, 563, 567, 566), (571, 569, 573, 575), (567, 571, 569, 565), (571, 587, 586, 570), (564, 568, 570, 566), (572, 576, 578, 574), (570, 571, 575, 574), (568, 572, 574, 570), (569, 573, 572, 568), (579, 577, 581, 583), (573, 577, 576, 572), (575, 579, 577, 573), (574, 578, 579, 575), (583, 475, 479, 581), (578, 579, 583, 582), (576, 580, 582, 578), (577, 581, 580, 576), (580, 478, 474, 582), (582, 474, 475, 583), (585, 587, 591, 589), (567, 571, 587, 585), (566, 567, 585, 584), (570, 586, 584, 566), (589, 591, 595, 593), (584, 585, 589, 588), (586, 590, 588, 584), (587, 591, 590, 586), (594, 598, 596, 592), (588, 589, 593, 592), (590, 594, 592, 588), (591, 595, 594, 590), (597, 599, 603, 601), (595, 599, 598, 594), (593, 597, 599, 595), (592, 596, 597, 593), (600, 601, 605, 604), (596, 597, 601, 600), (598, 602, 600, 596), (599, 603, 602, 598), (606, 610, 608, 604), (602, 606, 604, 600), (603, 607, 606, 602), (601, 605, 607, 603), (609, 611, 615, 613), (607, 611, 610, 606), (605, 609, 611, 607), (604, 605, 609, 608), (614, 618, 616, 612), (608, 609, 613, 612), (610, 614, 612, 608), (611, 615, 614, 610), (619, 623, 622, 618), (615, 619, 618, 614), (613, 617, 619, 615), (616, 646, 644, 612), (621, 623, 627, 625), (617, 621, 623, 619), (616, 617, 621, 620), (618, 622, 620, 616), (626, 630, 628, 624), (620, 621, 625, 624), (622, 626, 624, 620), (623, 627, 626, 622), (629, 631, 635, 633), (627, 631, 630, 626), (625, 629, 631, 627), (624, 628, 629, 625), (633, 635, 639, 637), (628, 632, 633, 629), (630, 634, 632, 628), (631, 635, 634, 630), (638, 642, 640, 636), (632, 633, 637, 636), (634, 638, 636, 632), (635, 639, 638, 634), (640, 641, 643, 642), (639, 643, 642, 638), (637, 641, 643, 639), (640, 730, 728, 636), (514, 195, 191, 512), (512, 513, 189, 191), (645, 647, 651, 649), (617, 647, 646, 616), (613, 645, 647, 617), (612, 644, 645, 613), (650, 654, 652, 648), (647, 646, 650, 651), (646, 650, 648, 644), (644, 645, 649, 648), (654, 658, 656, 652), (648, 652, 653, 649), (649, 651, 655, 653), (651, 655, 654, 650), (657, 659, 663, 661), (652, 656, 657, 653), (653, 657, 659, 655), (655, 659, 658, 654), (662, 666, 664, 660), (659, 658, 662, 663), (658, 662, 660, 656), (656, 660, 661, 657), (664, 668, 669, 665), (660, 664, 665, 661), (661, 665, 667, 663), (663, 667, 666, 662), (669, 671, 675, 673), (665, 667, 671, 669), (667, 666, 670, 671), (666, 670, 668, 664), (674, 678, 676, 672), (671, 670, 674, 675), (670, 674, 672, 668), (668, 672, 673, 669), (677, 679, 683, 681), (672, 676, 677, 673), (673, 677, 679, 675), (675, 679, 678, 674), (683, 682, 686, 687), (679, 678, 682, 683), (678, 682, 680, 676), (676, 680, 681, 677), (686, 690, 688, 684), (682, 686, 684, 680), (680, 684, 685, 681), (681, 685, 687, 683), (689, 691, 695, 693), (684, 688, 689, 685), (685, 689, 691, 687), (687, 691, 690, 686), (694, 698, 696, 692), (691, 690, 694, 695), (690, 694, 692, 688), (688, 692, 693, 689), (698, 702, 700, 696), (692, 696, 697, 693), (693, 697, 699, 695), (695, 699, 698, 694), (701, 703, 707, 705), (696, 700, 701, 697), (697, 701, 703, 699), (699, 703, 702, 698), (706, 710, 708, 704), (703, 702, 706, 707), (702, 706, 704, 700), (700, 704, 705, 701), (708, 712, 713, 709), (704, 708, 709, 705), (705, 709, 711, 707), (707, 711, 710, 706), (713, 715, 719, 717), (709, 713, 715, 711), (711, 710, 714, 715), (710, 714, 712, 708), (718, 722, 720, 716), (715, 714, 718, 719), (714, 718, 716, 712), (712, 716, 717, 713), (721, 723, 727, 725), (716, 720, 721, 717), (717, 721, 723, 719), (719, 723, 722, 718), (726, 534, 538, 724), (723, 722, 726, 727), (722, 726, 724, 720), (720, 724, 725, 721), (725, 727, 535, 539), (727, 726, 534, 535), (729, 731, 735, 733), (641, 731, 730, 640), (637, 641, 731, 729), (636, 728, 729, 637), (735, 734, 738, 739), (731, 730, 734, 735), (730, 734, 732, 728), (728, 732, 733, 729), (738, 742, 740, 736), (734, 738, 736, 732), (732, 736, 737, 733), (733, 737, 739, 735), (736, 740, 741, 737), (737, 741, 743, 739), (739, 743, 742, 738)])
_uv = me_cube.uv_layers.new(name='UVMap')
_uv.uv.foreach_set('vector', [0.625, 0.5, 0.625, 0.75, 0.875, 0.75, 0.875, 0.5, 0.375, 0.0, 0.625, 0.0, 0.625, 0.25, 0.375, 0.25, 0.125, 0.5, 0.375, 0.5, 0.375, 0.75, 0.125, 0.75, 0.375, 0.5, 0.375, 0.75, 0.625, 0.75, 0.625, 0.5, 0.375, 0.25, 0.625, 0.25, 0.625, 0.25, 0.375, 0.25, 0.875, 0.5, 0.625, 0.5, 0.625, 0.5, 0.875, 0.5, 0.375, 0.5, 0.125, 0.5, 0.125, 0.5, 0.375, 0.5, 0.875, 0.5, 0.875, 0.5, 0.625, 0.5, 0.625, 0.5, 0.625, 0.5, 0.375, 0.5, 0.375, 0.5, 0.625, 0.5, 0.625, 0.5, 0.375, 0.5, 0.375, 0.5, 0.625, 0.5, 0.625, 0.5, 0.375, 0.5, 0.375, 0.5, 0.625, 0.5, 0.375, 0.25, 0.625, 0.25, 0.625, 0.25, 0.375, 0.25, 0.375, 0.5, 0.125, 0.5, 0.125, 0.5, 0.375, 0.5, 0.375, 0.25, 0.625, 0.25, 0.625, 0.25, 0.375, 0.25, 0.375, 0.25, 0.625, 0.25, 0.625, 0.25, 0.375, 0.25, 0.375, 0.5, 0.125, 0.5, 0.125, 0.5, 0.375, 0.5, 0.875, 0.5, 0.625, 0.5, 0.625, 0.5, 0.875, 0.5, 0.875, 0.5, 0.875, 0.5, 0.625, 0.5, 0.625, 0.5, 0.375, 0.5, 0.125, 0.5, 0.125, 0.5, 0.375, 0.5, 0.875, 0.5, 0.875, 0.5, 0.625, 0.5, 0.625, 0.5, 0.625, 0.5, 0.625, 0.5, 0.375, 0.5, 0.375, 0.5, 0.625, 0.5, 0.375, 0.5, 0.375, 0.5, 0.625, 0.5, 0.625, 0.5, 0.375, 0.5, 0.375, 0.5, 0.625, 0.5, 0.375, 0.25, 0.375, 0.25, 0.625, 0.25, 0.625, 0.25, 0.375, 0.5, 0.125, 0.5, 0.125, 0.5, 0.375, 0.5, 0.375, 0.25, 0.375, 0.25, 0.625, 0.25, 0.625, 0.25, 0.375, 0.25, 0.375, 0.25, 0.625, 0.25, 0.625, 0.25, 0.375, 0.5, 0.375, 0.5, 0.125, 0.5, 0.125, 0.5, 0.875, 0.5, 0.875, 0.5, 0.625, 0.5, 0.625, 0.5, 0.875, 0.5, 0.875, 0.5, 0.625, 0.5, 0.625, 0.5, 0.375, 0.5, 0.375, 0.5, 0.125, 0.5, 0.125, 0.5, 0.875, 0.5, 0.875, 0.5, 0.625, 0.5, 0.625, 0.5, 0.625, 0.5, 0.375, 0.5, 0.375, 0.5, 0.625, 0.5, 0.375, 0.25, 0.625, 0.25, 0.625, 0.25, 0.375, 0.25, 0.625, 0.5, 0.625, 0.5, 0.375, 0.5, 0.375, 0.5, 0.375, 0.25, 0.375, 0.25, 0.625, 0.25, 0.625, 0.25, 0.375, 0.5, 0.125, 0.5, 0.125, 0.5, 0.375, 0.5, 0.375, 0.25, 0.625, 0.25, 0.625, 0.25, 0.375, 0.25, 0.375, 0.5, 0.125, 0.5, 0.125, 0.5, 0.375, 0.5, 0.875, 0.5, 0.875, 0.5, 0.625, 0.5, 0.625, 0.5, 0.625, 0.5, 0.625, 0.5, 0.375, 0.5, 0.375, 0.5, 0.875, 0.5, 0.875, 0.5, 0.625, 0.5, 0.625, 0.5, 0.375, 0.5, 0.125, 0.5, 0.125, 0.5, 0.375, 0.5, 0.875, 0.5, 0.875, 0.5, 0.625, 0.5, 0.625, 0.5, 0.625, 0.5, 0.625, 0.5, 0.375, 0.5, 0.375, 0.5, 0.875, 0.5, 0.875, 0.5, 0.625, 0.5, 0.625, 0.5, 0.625, 0.5, 0.625, 0.5, 0.375, 0.5, 0.375, 0.5, 0.375, 0.25, 0.375, 0.25, 0.625, 0.25, 0.625, 0.25, 0.375, 0.5, 0.375, 0.5, 0.125, 0.5, 0.125, 0.5, 0.375, 0.25, 0.625, 0.25, 0.625, 0.25, 0.375, 0.25, 0.625, 0.5, 0.625, 0.5, 0.375, 0.5, 0.375, 0.5, 0.375, 0.25, 0.625, 0.25, 0.625, 0.25, 0.375, 0.25, 0.375, 0.5, 0.375, 0.5, 0.125, 0.5, 0.125, 0.5, 0.875, 0.5, 0.875, 0.5, 0.625, 0.5, 0.625, 0.5, 0.375, 0.5, 0.125, 0.5, 0.125, 0.5, 0.375, 0.5, 0.875, 0.5, 0.875, 0.5, 0.625, 0.5, 0.625, 0.5, 0.625, 0.5, 0.625, 0.5, 0.375, 0.5, 0.375, 0.5, 0.625, 0.5, 0.625, 0.5, 0.375, 0.5, 0.375, 0.5, 0.625, 0.5, 0.625, 0.5, 0.375, 0.5, 0.375, 0.5, 0.375, 0.25, 0.375, 0.25, 0.625, 0.25, 0.625, 0.25, 0.375, 0.5, 0.375, 0.5, 0.125, 0.5, 0.125, 0.5, 0.375, 0.25, 0.625, 0.25, 0.625, 0.25, 0.375, 0.25, 0.375, 0.25, 0.625, 0.25, 0.625, 0.25, 0.375, 0.25, 0.375, 0.5, 0.375, 0.5, 0.125, 0.5, 0.125, 0.5, 0.875, 0.5, 0.875, 0.5, 0.625, 0.5, 0.625, 0.5, 0.875, 0.5, 0.875, 0.5, 0.625, 0.5, 0.625, 0.5, 0.375, 0.5, 0.125, 0.5, 0.125, 0.5, 0.375, 0.5, 0.875, 0.5, 0.875, 0.5, 0.625, 0.5, 0.625, 0.5, 0.375, 0.25, 0.375, 0.25, 0.625, 0.25, 0.625, 0.25, 0.625, 0.5, 0.625, 0.5, 0.375, 0.5, 0.375, 0.5, 0.375, 0.25, 0.375, 0.25, 0.625, 0.25, 0.625, 0.25, 0.375, 0.5, 0.125, 0.5, 0.125, 0.5, 0.375, 0.5, 0.875, 0.5, 0.875, 0.5, 0.625, 0.5, 0.625, 0.5, 0.375, 0.5, 0.125, 0.5, 0.125, 0.5, 0.375, 0.5, 0.875, 0.5, 0.875, 0.5, 0.625, 0.5, 0.625, 0.5, 0.625, 0.5, 0.375, 0.5, 0.375, 0.5, 0.625, 0.5, 0.625, 0.5, 0.625, 0.5, 0.375, 0.5, 0.375, 0.5, 0.625, 0.5, 0.375, 0.5, 0.375, 0.5, 0.625, 0.5, 0.375, 0.25, 0.375, 0.25, 0.625, 0.25, 0.625, 0.25, 0.375, 0.5, 0.125, 0.5, 0.125, 0.5, 0.375, 0.5, 0.375, 0.25, 0.625, 0.25, 0.625, 0.25, 0.375, 0.25, 0.375, 0.25, 0.625, 0.25, 0.625, 0.25, 0.375, 0.25, 0.375, 0.5, 0.375, 0.5, 0.125, 0.5, 0.125, 0.5, 0.875, 0.5, 0.875, 0.5, 0.625, 0.5, 0.625, 0.5, 0.875, 0.5, 0.875, 0.5, 0.625, 0.5, 0.625, 0.5, 0.375, 0.5, 0.125, 0.5, 0.125, 0.5, 0.375, 0.5, 0.875, 0.5, 0.875, 0.5, 0.625, 0.5, 0.625, 0.5, 0.625, 0.5, 0.625, 0.5, 0.375, 0.5, 0.375, 0.5, 0.375, 0.25, 0.625, 0.25, 0.625, 0.25, 0.375, 0.25, 0.625, 0.5, 0.625, 0.5, 0.375, 0.5, 0.375, 0.5, 0.375, 0.25, 0.625, 0.25, 0.625, 0.25, 0.375, 0.25, 0.375, 0.5, 0.125, 0.5, 0.125, 0.5, 0.375, 0.5, 0.375, 0.25, 0.625, 0.25, 0.625, 0.25, 0.375, 0.25, 0.375, 0.5, 0.125, 0.5, 0.125, 0.5, 0.375, 0.5, 0.875, 0.5, 0.875, 0.5, 0.625, 0.5, 0.625, 0.5, 0.625, 0.5, 0.625, 0.5, 0.375, 0.5, 0.375, 0.5, 0.875, 0.5, 0.875, 0.5, 0.625, 0.5, 0.625, 0.5, 0.375, 0.5, 0.125, 0.5, 0.125, 0.5, 0.375, 0.5, 0.875, 0.5, 0.875, 0.5, 0.625, 0.5, 0.625, 0.5, 0.625, 0.5, 0.625, 0.5, 0.375, 0.5, 0.375, 0.5, 0.875, 0.5, 0.875, 0.5, 0.625, 0.5, 0.625, 0.5, 0.625, 0.5, 0.625, 0.5, 0.375, 0.5, 0.375, 0.5, 0.375, 0.25, 0.375, 0.25, 0.625, 0.25, 0.625, 0.25, 0.375, 0.5, 0.125, 0.5, 0.125, 0.5, 0.375, 0.5, 0.375, 0.25, 0.625, 0.25, 0.625, 0.25, 0.375, 0.25, 0.625, 0.5, 0.625, 0.5, 0.375, 0.5, 0.375, 0.5, 0.375, 0.25, 0.625, 0.25, 0.625, 0.25, 0.375, 0.25, 0.375, 0.5, 0.125, 0.5, 0.125, 0.5, 0.375, 0.5, 0.375, 0.25, 0.625, 0.25, 0.625, 0.25, 0.375, 0.25, 0.375, 0.5, 0.125, 0.5, 0.125, 0.5, 0.375, 0.5, 0.875, 0.5, 0.875, 0.5, 0.625, 0.5, 0.625, 0.5, 0.625, 0.5, 0.625, 0.5, 0.375, 0.5, 0.375, 0.5, 0.875, 0.5, 0.625, 0.5, 0.625, 0.5, 0.875, 0.5, 0.375, 0.5, 0.125, 0.5, 0.125, 0.5, 0.375, 0.5, 0.875, 0.5, 0.875, 0.5, 0.625, 0.5, 0.625, 0.5, 0.625, 0.5, 0.625, 0.5, 0.375, 0.5, 0.375, 0.5, 0.875, 0.5, 0.875, 0.5, 0.625, 0.5, 0.625, 0.5, 0.625, 0.5, 0.375, 0.5, 0.375, 0.5, 0.625, 0.5, 0.375, 0.25, 0.625, 0.25, 0.625, 0.25, 0.375, 0.25, 0.375, 0.5, 0.125, 0.5, 0.125, 0.5, 0.375, 0.5, 0.875, 0.5, 0.875, 0.5, 0.625, 0.5, 0.625, 0.5, 0.625, 0.5, 0.625, 0.5, 0.375, 0.5, 0.375, 0.5, 0.375, 0.25, 0.375, 0.25, 0.625, 0.25, 0.625, 0.25, 0.375, 0.5, 0.375, 0.5, 0.125, 0.5, 0.125, 0.5, 0.625, 0.5, 0.625, 0.5, 0.375, 0.5, 0.375, 0.5, 0.625, 0.5, 0.625, 0.5, 0.375, 0.5, 0.375, 0.5, 0.375, 0.25, 0.375, 0.25, 0.625, 0.25, 0.625, 0.25, 0.375, 0.5, 0.125, 0.5, 0.125, 0.5, 0.375, 0.5, 0.375, 0.25, 0.625, 0.25, 0.625, 0.25, 0.375, 0.25, 0.375, 0.25, 0.625, 0.25, 0.625, 0.25, 0.375, 0.25, 0.375, 0.5, 0.125, 0.5, 0.125, 0.5, 0.375, 0.5, 0.875, 0.5, 0.875, 0.5, 0.625, 0.5, 0.625, 0.5, 0.875, 0.5, 0.875, 0.5, 0.625, 0.5, 0.625, 0.5, 0.375, 0.5, 0.125, 0.5, 0.125, 0.5, 0.375, 0.5, 0.875, 0.5, 0.875, 0.5, 0.625, 0.5, 0.625, 0.5, 0.625, 0.5, 0.625, 0.5, 0.375, 0.5, 0.375, 0.5, 0.375, 0.25, 0.625, 0.25, 0.625, 0.25, 0.375, 0.25, 0.625, 0.5, 0.625, 0.5, 0.375, 0.5, 0.375, 0.5, 0.375, 0.25, 0.375, 0.25, 0.625, 0.25, 0.625, 0.25, 0.375, 0.5, 0.125, 0.5, 0.125, 0.5, 0.375, 0.5, 0.375, 0.25, 0.625, 0.25, 0.625, 0.25, 0.375, 0.25, 0.375, 0.5, 0.125, 0.5, 0.125, 0.5, 0.375, 0.5, 0.875, 0.5, 0.875, 0.5, 0.625, 0.5, 0.625, 0.5, 0.625, 0.5, 0.625, 0.5, 0.375, 0.5, 0.375, 0.5, 0.875, 0.5, 0.875, 0.5, 0.625, 0.5, 0.625, 0.5, 0.375, 0.5, 0.125, 0.5, 0.125, 0.5, 0.375, 0.5, 0.875, 0.5, 0.875, 0.5, 0.625, 0.5, 0.625, 0.5, 0.625, 0.5, 0.625, 0.5, 0.375, 0.5, 0.375, 0.5, 0.375, 0.25, 0.625, 0.25, 0.625, 0.25, 0.375, 0.25, 0.625, 0.5, 0.625, 0.5, 0.375, 0.5, 0.375, 0.5, 0.375, 0.25, 0.625, 0.25, 0.625, 0.25, 0.375, 0.25, 0.375, 0.5, 0.375, 0.5, 0.125, 0.5, 0.125, 0.5, 0.375, 0.5, 0.125, 0.5, 0.125, 0.5, 0.375, 0.5, 0.375, 0.5, 0.125, 0.5, 0.125, 0.5, 0.375, 0.5, 0.875, 0.5, 0.875, 0.5, 0.625, 0.5, 0.625, 0.5, 0.625, 0.5, 0.625, 0.5, 0.375, 0.5, 0.375, 0.5, 0.875, 0.5, 0.875, 0.5, 0.625, 0.5, 0.625, 0.5, 0.875, 0.5, 0.875, 0.5, 0.625, 0.5, 0.625, 0.5, 0.625, 0.5, 0.625, 0.5, 0.375, 0.5, 0.375, 0.5, 0.375, 0.25, 0.375, 0.25, 0.625, 0.25, 0.625, 0.25, 0.375, 0.25, 0.625, 0.25, 0.625, 0.25, 0.375, 0.25, 0.625, 0.5, 0.625, 0.5, 0.375, 0.5, 0.375, 0.5, 0.375, 0.25, 0.625, 0.25, 0.625, 0.25, 0.375, 0.25, 0.375, 0.5, 0.125, 0.5, 0.125, 0.5, 0.375, 0.5, 0.875, 0.5, 0.875, 0.5, 0.625, 0.5, 0.625, 0.5, 0.375, 0.5, 0.125, 0.5, 0.125, 0.5, 0.375, 0.5, 0.875, 0.5, 0.875, 0.5, 0.625, 0.5, 0.625, 0.5, 0.625, 0.5, 0.625, 0.5, 0.375, 0.5, 0.375, 0.5, 0.625, 0.5, 0.375, 0.5, 0.375, 0.5, 0.625, 0.5, 0.625, 0.5, 0.625, 0.5, 0.375, 0.5, 0.375, 0.5, 0.375, 0.25, 0.375, 0.25, 0.625, 0.25, 0.625, 0.25, 0.375, 0.5, 0.375, 0.5, 0.125, 0.5, 0.125, 0.5, 0.875, 0.5, 0.875, 0.5, 0.875, 0.5, 0.875, 0.5, 0.375, 0.25, 0.625, 0.25, 0.625, 0.25, 0.375, 0.25, 0.375, 0.5, 0.125, 0.5, 0.125, 0.5, 0.375, 0.5, 0.875, 0.5, 0.875, 0.5, 0.625, 0.5, 0.625, 0.5, 0.875, 0.5, 0.875, 0.5, 0.625, 0.5, 0.625, 0.5, 0.375, 0.5, 0.125, 0.5, 0.125, 0.5, 0.375, 0.5, 0.875, 0.5, 0.875, 0.5, 0.625, 0.5, 0.625, 0.5, 0.625, 0.5, 0.375, 0.5, 0.375, 0.5, 0.625, 0.5, 0.375, 0.25, 0.375, 0.25, 0.625, 0.25, 0.625, 0.25, 0.625, 0.5, 0.625, 0.5, 0.375, 0.5, 0.375, 0.5, 0.375, 0.25, 0.375, 0.25, 0.625, 0.25, 0.625, 0.25, 0.375, 0.5, 0.125, 0.5, 0.125, 0.5, 0.375, 0.5, 0.375, 0.25, 0.375, 0.25, 0.625, 0.25, 0.625, 0.25, 0.375, 0.5, 0.125, 0.5, 0.125, 0.5, 0.375, 0.5, 0.875, 0.5, 0.875, 0.5, 0.625, 0.5, 0.625, 0.5, 0.625, 0.5, 0.625, 0.5, 0.375, 0.5, 0.375, 0.5, 0.875, 0.5, 0.875, 0.5, 0.625, 0.5, 0.625, 0.5, 0.375, 0.5, 0.125, 0.5, 0.125, 0.5, 0.375, 0.5, 0.875, 0.5, 0.875, 0.5, 0.625, 0.5, 0.625, 0.5, 0.625, 0.5, 0.375, 0.5, 0.375, 0.5, 0.625, 0.5, 0.375, 0.25, 0.375, 0.25, 0.625, 0.25, 0.625, 0.25, 0.625, 0.5, 0.625, 0.5, 0.375, 0.5, 0.375, 0.5, 0.375, 0.25, 0.375, 0.25, 0.625, 0.25, 0.625, 0.25, 0.375, 0.5, 0.375, 0.5, 0.125, 0.5, 0.125, 0.5, 0.375, 0.5, 0.125, 0.5, 0.125, 0.5, 0.375, 0.5, 0.375, 0.5, 0.375, 0.5, 0.125, 0.5, 0.125, 0.5, 0.875, 0.5, 0.875, 0.5, 0.625, 0.5, 0.625, 0.5, 0.625, 0.5, 0.375, 0.5, 0.375, 0.5, 0.625, 0.5, 0.875, 0.5, 0.875, 0.5, 0.625, 0.5, 0.625, 0.5, 0.875, 0.5, 0.875, 0.5, 0.625, 0.5, 0.625, 0.5, 0.625, 0.5, 0.625, 0.5, 0.375, 0.5, 0.375, 0.5, 0.375, 0.25, 0.375, 0.25, 0.625, 0.25, 0.625, 0.25, 0.375, 0.25, 0.375, 0.25, 0.625, 0.25, 0.625, 0.25, 0.625, 0.5, 0.375, 0.5, 0.375, 0.5, 0.625, 0.5, 0.375, 0.25, 0.375, 0.25, 0.625, 0.25, 0.625, 0.25, 0.375, 0.5, 0.125, 0.5, 0.125, 0.5, 0.375, 0.5, 0.375, 0.5, 0.125, 0.5, 0.125, 0.5, 0.375, 0.5, 0.375, 0.5, 0.375, 0.5, 0.125, 0.5, 0.125, 0.5, 0.875, 0.5, 0.875, 0.5, 0.625, 0.5, 0.625, 0.5, 0.625, 0.5, 0.625, 0.5, 0.375, 0.5, 0.375, 0.5, 0.875, 0.5, 0.875, 0.5, 0.625, 0.5, 0.625, 0.5, 0.875, 0.5, 0.875, 0.5, 0.625, 0.5, 0.625, 0.5, 0.625, 0.5, 0.625, 0.5, 0.375, 0.5, 0.375, 0.5, 0.375, 0.25, 0.375, 0.25, 0.625, 0.25, 0.625, 0.25, 0.375, 0.25, 0.625, 0.25, 0.625, 0.25, 0.375, 0.25, 0.625, 0.5, 0.625, 0.5, 0.375, 0.5, 0.375, 0.5, 0.375, 0.25, 0.375, 0.25, 0.625, 0.25, 0.625, 0.25, 0.375, 0.5, 0.125, 0.5, 0.125, 0.5, 0.375, 0.5, 0.875, 0.5, 0.875, 0.5, 0.625, 0.5, 0.625, 0.5, 0.375, 0.5, 0.125, 0.5, 0.125, 0.5, 0.375, 0.5, 0.875, 0.5, 0.625, 0.5, 0.625, 0.5, 0.875, 0.5, 0.625, 0.5, 0.375, 0.5, 0.375, 0.5, 0.625, 0.5, 0.375, 0.25, 0.375, 0.25, 0.625, 0.25, 0.625, 0.25, 0.625, 0.5, 0.375, 0.5, 0.375, 0.5, 0.625, 0.5, 0.375, 0.25, 0.375, 0.25, 0.625, 0.25, 0.625, 0.25, 0.375, 0.5, 0.125, 0.5, 0.125, 0.5, 0.375, 0.5, 0.375, 0.5, 0.125, 0.5, 0.125, 0.5, 0.375, 0.5, 0.875, 0.5, 0.875, 0.5, 0.625, 0.5, 0.625, 0.5, 0.625, 0.5, 0.375, 0.5, 0.375, 0.5, 0.625, 0.5, 0.875, 0.5, 0.625, 0.5, 0.625, 0.5, 0.625, 0.5, 0.625, 0.5, 0.625, 0.5, 0.375, 0.5, 0.375, 0.5, 0.375, 0.5, 0.125, 0.5, 0.375, 0.5, 0.375, 0.5, 0.375, 0.25, 0.375, 0.5, 0.625, 0.5, 0.625, 0.25, 0.875, 0.5, 0.875, 0.5, 0.875, 0.5, 0.875, 0.5, 0.625, 0.25, 0.625, 0.25, 0.375, 0.25, 0.375, 0.25, 0.375, 0.25, 0.375, 0.25, 0.625, 0.25, 0.625, 0.25, 0.125, 0.5, 0.125, 0.5, 0.125, 0.5, 0.125, 0.5, 0.125, 0.5, 0.125, 0.5, 0.125, 0.5, 0.125, 0.5, 0.375, 0.25, 0.375, 0.25, 0.625, 0.25, 0.625, 0.25, 0.125, 0.5, 0.125, 0.5, 0.125, 0.5, 0.125, 0.5, 0.625, 0.25, 0.625, 0.25, 0.375, 0.25, 0.375, 0.25, 0.875, 0.5, 0.875, 0.5, 0.875, 0.5, 0.875, 0.5, 0.625, 0.25, 0.625, 0.25, 0.375, 0.25, 0.375, 0.25, 0.875, 0.5, 0.875, 0.5, 0.875, 0.5, 0.875, 0.5, 0.375, 0.25, 0.375, 0.25, 0.625, 0.25, 0.625, 0.25, 0.375, 0.25, 0.625, 0.25, 0.625, 0.25, 0.375, 0.25, 0.375, 0.25, 0.375, 0.25, 0.625, 0.25, 0.625, 0.25, 0.125, 0.5, 0.125, 0.5, 0.125, 0.5, 0.125, 0.5, 0.625, 0.25, 0.625, 0.25, 0.375, 0.25, 0.375, 0.25, 0.125, 0.5, 0.125, 0.5, 0.125, 0.5, 0.125, 0.5, 0.125, 0.5, 0.125, 0.5, 0.125, 0.5, 0.125, 0.5, 0.625, 0.25, 0.625, 0.25, 0.375, 0.25, 0.375, 0.25, 0.875, 0.5, 0.875, 0.5, 0.875, 0.5, 0.875, 0.5, 0.875, 0.5, 0.875, 0.5, 0.875, 0.5, 0.875, 0.5, 0.625, 0.25, 0.375, 0.25, 0.375, 0.25, 0.625, 0.25, 0.875, 0.5, 0.875, 0.5, 0.875, 0.5, 0.875, 0.5, 0.375, 0.25, 0.625, 0.25, 0.625, 0.25, 0.375, 0.25, 0.125, 0.5, 0.125, 0.5, 0.125, 0.5, 0.125, 0.5, 0.375, 0.25, 0.375, 0.25, 0.625, 0.25, 0.625, 0.25, 0.125, 0.5, 0.125, 0.5, 0.125, 0.5, 0.125, 0.5, 0.625, 0.25, 0.375, 0.25, 0.375, 0.25, 0.625, 0.25, 0.625, 0.25, 0.375, 0.25, 0.375, 0.25, 0.625, 0.25, 0.625, 0.25, 0.375, 0.25, 0.375, 0.25, 0.625, 0.25, 0.875, 0.5, 0.875, 0.5, 0.875, 0.5, 0.875, 0.5, 0.375, 0.25, 0.375, 0.25, 0.625, 0.25, 0.625, 0.25, 0.875, 0.5, 0.875, 0.5, 0.875, 0.5, 0.875, 0.5, 0.875, 0.5, 0.875, 0.5, 0.875, 0.5, 0.875, 0.5, 0.375, 0.25, 0.375, 0.25, 0.625, 0.25, 0.625, 0.25, 0.125, 0.5, 0.125, 0.5, 0.125, 0.5, 0.125, 0.5, 0.125, 0.5, 0.125, 0.5, 0.125, 0.5, 0.125, 0.5, 0.375, 0.25, 0.375, 0.25, 0.625, 0.25, 0.625, 0.25, 0.125, 0.5, 0.125, 0.5, 0.125, 0.5, 0.125, 0.5, 0.625, 0.25, 0.625, 0.25, 0.375, 0.25, 0.375, 0.25, 0.875, 0.5, 0.875, 0.5, 0.875, 0.5, 0.875, 0.5, 0.625, 0.25, 0.375, 0.25, 0.375, 0.25, 0.625, 0.25, 0.875, 0.5, 0.875, 0.5, 0.875, 0.5, 0.875, 0.5, 0.375, 0.25, 0.375, 0.25, 0.625, 0.25, 0.625, 0.25, 0.875, 0.5, 0.875, 0.5, 0.875, 0.5, 0.875, 0.5, 0.375, 0.25, 0.375, 0.25, 0.625, 0.25, 0.625, 0.25, 0.125, 0.5, 0.125, 0.5, 0.125, 0.5, 0.125, 0.5, 0.625, 0.25, 0.375, 0.25, 0.375, 0.25, 0.625, 0.25, 0.125, 0.5, 0.125, 0.5, 0.125, 0.5, 0.125, 0.5, 0.375, 0.25, 0.375, 0.25, 0.625, 0.25, 0.625, 0.25, 0.125, 0.5, 0.125, 0.5, 0.125, 0.5, 0.125, 0.5, 0.625, 0.25, 0.625, 0.25, 0.375, 0.25, 0.375, 0.25, 0.875, 0.5, 0.875, 0.5, 0.875, 0.5, 0.875, 0.5, 0.625, 0.25, 0.625, 0.25, 0.375, 0.25, 0.375, 0.25, 0.875, 0.5, 0.875, 0.5, 0.875, 0.5, 0.875, 0.5, 0.875, 0.5, 0.875, 0.5, 0.875, 0.5, 0.875, 0.5, 0.875, 0.5, 0.875, 0.5, 0.875, 0.5, 0.875, 0.5, 0.375, 0.25, 0.375, 0.25, 0.625, 0.25, 0.625, 0.25, 0.125, 0.5, 0.125, 0.5, 0.125, 0.5, 0.125, 0.5, 0.625, 0.25, 0.625, 0.25, 0.375, 0.25, 0.375, 0.25, 0.125, 0.5, 0.125, 0.5, 0.125, 0.5, 0.125, 0.5, 0.375, 0.25, 0.375, 0.25, 0.625, 0.25, 0.625, 0.25, 0.125, 0.5, 0.125, 0.5, 0.125, 0.5, 0.125, 0.5, 0.625, 0.25, 0.625, 0.25, 0.375, 0.25, 0.375, 0.25, 0.875, 0.5, 0.875, 0.5, 0.875, 0.5, 0.875, 0.5, 0.625, 0.25, 0.625, 0.25, 0.375, 0.25, 0.375, 0.25, 0.875, 0.5, 0.875, 0.5, 0.875, 0.5, 0.875, 0.5, 0.375, 0.25, 0.375, 0.25, 0.625, 0.25, 0.625, 0.25, 0.875, 0.5, 0.875, 0.5, 0.875, 0.5, 0.875, 0.5, 0.375, 0.25, 0.375, 0.25, 0.625, 0.25, 0.625, 0.25, 0.125, 0.5, 0.125, 0.5, 0.125, 0.5, 0.125, 0.5, 0.625, 0.25, 0.625, 0.25, 0.375, 0.25, 0.375, 0.25, 0.125, 0.5, 0.125, 0.5, 0.125, 0.5, 0.125, 0.5, 0.375, 0.25, 0.375, 0.25, 0.625, 0.25, 0.625, 0.25, 0.125, 0.5, 0.125, 0.5, 0.125, 0.5, 0.125, 0.5, 0.625, 0.25, 0.625, 0.25, 0.375, 0.25, 0.375, 0.25, 0.875, 0.5, 0.875, 0.5, 0.875, 0.5, 0.875, 0.5, 0.625, 0.25, 0.625, 0.25, 0.375, 0.25, 0.375, 0.25, 0.875, 0.5, 0.875, 0.5, 0.875, 0.5, 0.875, 0.5, 0.375, 0.25, 0.625, 0.25, 0.625, 0.25, 0.375, 0.25, 0.375, 0.25, 0.625, 0.25, 0.625, 0.25, 0.375, 0.25, 0.375, 0.25, 0.375, 0.25, 0.625, 0.25, 0.625, 0.25, 0.125, 0.5, 0.125, 0.5, 0.125, 0.5, 0.125, 0.5, 0.625, 0.25, 0.625, 0.25, 0.375, 0.25, 0.375, 0.25, 0.125, 0.5, 0.125, 0.5, 0.125, 0.5, 0.125, 0.5, 0.125, 0.5, 0.125, 0.5, 0.125, 0.5, 0.125, 0.5, 0.625, 0.25, 0.625, 0.25, 0.375, 0.25, 0.375, 0.25, 0.875, 0.5, 0.875, 0.5, 0.875, 0.5, 0.875, 0.5, 0.875, 0.5, 0.875, 0.5, 0.875, 0.5, 0.875, 0.5, 0.625, 0.25, 0.625, 0.25, 0.375, 0.25, 0.375, 0.25, 0.875, 0.5, 0.875, 0.5, 0.875, 0.5, 0.875, 0.5, 0.375, 0.25, 0.375, 0.25, 0.625, 0.25, 0.625, 0.25, 0.125, 0.5, 0.125, 0.5, 0.125, 0.5, 0.125, 0.5, 0.375, 0.25, 0.375, 0.25, 0.625, 0.25, 0.625, 0.25, 0.125, 0.5, 0.125, 0.5, 0.125, 0.5, 0.125, 0.5, 0.625, 0.25, 0.375, 0.25, 0.375, 0.25, 0.625, 0.25, 0.625, 0.25, 0.375, 0.25, 0.375, 0.25, 0.625, 0.25, 0.625, 0.25, 0.375, 0.25, 0.375, 0.25, 0.625, 0.25, 0.875, 0.5, 0.875, 0.5, 0.875, 0.5, 0.875, 0.5, 0.375, 0.25, 0.375, 0.25, 0.625, 0.25, 0.625, 0.25, 0.875, 0.5, 0.875, 0.5, 0.875, 0.5, 0.875, 0.5, 0.875, 0.5, 0.875, 0.5, 0.875, 0.5, 0.875, 0.5, 0.375, 0.25, 0.375, 0.25, 0.625, 0.25, 0.625, 0.25, 0.125, 0.5, 0.125, 0.5, 0.125, 0.5, 0.125, 0.5, 0.875, 0.5, 0.875, 0.5, 0.875, 0.5, 0.875, 0.5, 0.375, 0.25, 0.375, 0.25, 0.625, 0.25, 0.625, 0.25, 0.125, 0.5, 0.125, 0.5, 0.125, 0.5, 0.125, 0.5, 0.625, 0.25, 0.375, 0.25, 0.375, 0.25, 0.625, 0.25, 0.125, 0.5, 0.125, 0.5, 0.125, 0.5, 0.125, 0.5, 0.375, 0.25, 0.375, 0.25, 0.625, 0.25, 0.625, 0.25, 0.875, 0.5, 0.875, 0.5, 0.875, 0.5, 0.875, 0.5, 0.375, 0.25, 0.625, 0.25, 0.625, 0.25, 0.375, 0.25, 0.125, 0.5, 0.125, 0.5, 0.125, 0.5, 0.125, 0.5, 0.625, 0.25, 0.375, 0.25, 0.375, 0.25, 0.625, 0.25, 0.125, 0.5, 0.125, 0.5, 0.125, 0.5, 0.125, 0.5, 0.625, 0.25, 0.625, 0.25, 0.375, 0.25, 0.375, 0.25, 0.125, 0.5, 0.125, 0.5, 0.125, 0.5, 0.125, 0.5, 0.375, 0.25, 0.375, 0.25, 0.625, 0.25, 0.625, 0.25, 0.875, 0.5, 0.875, 0.5, 0.875, 0.5, 0.875, 0.5, 0.375, 0.25, 0.375, 0.25, 0.625, 0.25, 0.625, 0.25, 0.875, 0.5, 0.875, 0.5, 0.875, 0.5, 0.875, 0.5, 0.625, 0.25, 0.625, 0.25, 0.375, 0.25, 0.375, 0.25, 0.625, 0.25, 0.375, 0.25, 0.375, 0.25, 0.625, 0.25, 0.625, 0.25, 0.625, 0.25, 0.375, 0.25, 0.375, 0.25, 0.125, 0.5, 0.125, 0.5, 0.125, 0.5, 0.125, 0.5, 0.375, 0.25, 0.375, 0.25, 0.625, 0.25, 0.625, 0.25, 0.125, 0.5, 0.125, 0.5, 0.125, 0.5, 0.125, 0.5, 0.125, 0.5, 0.125, 0.5, 0.125, 0.5, 0.125, 0.5, 0.375, 0.25, 0.375, 0.25, 0.625, 0.25, 0.625, 0.25, 0.875, 0.5, 0.875, 0.5, 0.875, 0.5, 0.875, 0.5, 0.875, 0.5, 0.875, 0.5, 0.875, 0.5, 0.875, 0.5, 0.375, 0.25, 0.375, 0.25, 0.625, 0.25, 0.625, 0.25, 0.875, 0.5, 0.875, 0.5, 0.875, 0.5, 0.875, 0.5, 0.625, 0.25, 0.625, 0.25, 0.375, 0.25, 0.375, 0.25, 0.125, 0.5, 0.125, 0.5, 0.125, 0.5, 0.125, 0.5, 0.625, 0.25, 0.625, 0.25, 0.375, 0.25, 0.375, 0.25, 0.125, 0.5, 0.125, 0.5, 0.125, 0.5, 0.125, 0.5, 0.375, 0.25, 0.375, 0.25, 0.625, 0.25, 0.625, 0.25, 0.875, 0.5, 0.875, 0.5, 0.875, 0.5, 0.875, 0.5, 0.375, 0.25, 0.375, 0.25, 0.625, 0.25, 0.625, 0.25, 0.875, 0.5, 0.875, 0.5, 0.875, 0.5, 0.875, 0.5, 0.625, 0.25, 0.375, 0.25, 0.375, 0.25, 0.625, 0.25, 0.125, 0.5, 0.125, 0.5, 0.125, 0.5, 0.125, 0.5, 0.625, 0.25, 0.625, 0.25, 0.375, 0.25, 0.375, 0.25, 0.125, 0.5, 0.125, 0.5, 0.125, 0.5, 0.125, 0.5, 0.375, 0.25, 0.375, 0.25, 0.625, 0.25, 0.625, 0.25, 0.125, 0.5, 0.125, 0.5, 0.125, 0.5, 0.125, 0.5, 0.375, 0.25, 0.375, 0.25, 0.625, 0.25, 0.625, 0.25, 0.875, 0.5, 0.875, 0.5, 0.875, 0.5, 0.875, 0.5, 0.625, 0.25, 0.375, 0.25, 0.375, 0.25, 0.625, 0.25, 0.875, 0.5, 0.875, 0.5, 0.875, 0.5, 0.875, 0.5, 0.375, 0.25, 0.375, 0.25, 0.625, 0.25, 0.625, 0.25, 0.875, 0.5, 0.875, 0.5, 0.875, 0.5, 0.875, 0.5, 0.625, 0.25, 0.625, 0.25, 0.375, 0.25, 0.375, 0.25, 0.125, 0.5, 0.125, 0.5, 0.125, 0.5, 0.125, 0.5, 0.625, 0.25, 0.375, 0.25, 0.375, 0.25, 0.625, 0.25, 0.125, 0.5, 0.125, 0.5, 0.125, 0.5, 0.125, 0.5, 0.375, 0.25, 0.375, 0.25, 0.625, 0.25, 0.625, 0.25, 0.375, 0.25, 0.375, 0.25, 0.625, 0.25, 0.625, 0.25, 0.375, 0.25, 0.375, 0.25, 0.625, 0.25, 0.625, 0.25, 0.875, 0.5, 0.875, 0.5, 0.875, 0.5, 0.875, 0.5, 0.625, 0.25, 0.625, 0.25, 0.375, 0.25, 0.375, 0.25, 0.875, 0.5, 0.875, 0.5, 0.875, 0.5, 0.875, 0.5, 0.875, 0.5, 0.875, 0.5, 0.875, 0.5, 0.875, 0.5, 0.625, 0.25, 0.375, 0.25, 0.375, 0.25, 0.625, 0.25, 0.125, 0.5, 0.125, 0.5, 0.125, 0.5, 0.125, 0.5, 0.125, 0.5, 0.125, 0.5, 0.125, 0.5, 0.125, 0.5, 0.625, 0.25, 0.375, 0.25, 0.375, 0.25, 0.625, 0.25, 0.125, 0.5, 0.125, 0.5, 0.125, 0.5, 0.125, 0.5, 0.375, 0.25, 0.375, 0.25, 0.625, 0.25, 0.625, 0.25, 0.875, 0.5, 0.875, 0.5, 0.875, 0.5, 0.875, 0.5, 0.625, 0.25, 0.625, 0.25, 0.375, 0.25, 0.375, 0.25, 0.125, 0.5, 0.125, 0.5, 0.125, 0.5, 0.125, 0.5, 0.875, 0.5, 0.875, 0.5, 0.875, 0.5, 0.875, 0.5, 0.125, 0.5, 0.125, 0.5, 0.125, 0.5, 0.125, 0.5, 0.375, 0.25, 0.625, 0.25, 0.625, 0.25, 0.375, 0.25, 0.875, 0.5, 0.875, 0.5, 0.875, 0.5, 0.875, 0.5, 0.375, 0.25, 0.375, 0.25, 0.625, 0.25, 0.625, 0.25, 0.875, 0.5, 0.875, 0.5, 0.875, 0.5, 0.875, 0.5, 0.625, 0.25, 0.625, 0.25, 0.375, 0.25, 0.375, 0.25, 0.625, 0.25, 0.625, 0.25, 0.375, 0.25, 0.375, 0.25, 0.625, 0.25, 0.625, 0.25, 0.375, 0.25, 0.375, 0.25, 0.125, 0.5, 0.125, 0.5, 0.125, 0.5, 0.125, 0.5, 0.375, 0.25, 0.375, 0.25, 0.625, 0.25, 0.625, 0.25, 0.125, 0.5, 0.125, 0.5, 0.125, 0.5, 0.125, 0.5, 0.125, 0.5, 0.125, 0.5, 0.125, 0.5, 0.125, 0.5, 0.375, 0.25, 0.625, 0.25, 0.625, 0.25, 0.375, 0.25, 0.875, 0.5, 0.875, 0.5, 0.875, 0.5, 0.875, 0.5, 0.375, 0.25, 0.625, 0.25, 0.625, 0.25, 0.375, 0.25, 0.375, 0.25, 0.625, 0.25, 0.625, 0.25, 0.375, 0.25, 0.875, 0.5, 0.875, 0.5, 0.875, 0.5, 0.875, 0.5, 0.625, 0.25, 0.625, 0.25, 0.375, 0.25, 0.375, 0.25, 0.875, 0.5, 0.875, 0.5, 0.875, 0.5, 0.875, 0.5, 0.875, 0.5, 0.875, 0.5, 0.875, 0.5, 0.875, 0.5, 0.375, 0.25, 0.625, 0.25, 0.625, 0.25, 0.375, 0.25, 0.125, 0.5, 0.125, 0.5, 0.125, 0.5, 0.125, 0.5, 0.125, 0.5, 0.125, 0.5, 0.125, 0.5, 0.125, 0.5, 0.625, 0.25, 0.625, 0.25, 0.375, 0.25, 0.375, 0.25, 0.125, 0.5, 0.125, 0.5, 0.125, 0.5, 0.125, 0.5, 0.375, 0.25, 0.625, 0.25, 0.625, 0.25, 0.375, 0.25, 0.875, 0.5, 0.875, 0.5, 0.875, 0.5, 0.875, 0.5, 0.375, 0.25, 0.375, 0.25, 0.625, 0.25, 0.625, 0.25, 0.875, 0.5, 0.875, 0.5, 0.875, 0.5, 0.875, 0.5, 0.625, 0.25, 0.625, 0.25, 0.375, 0.25, 0.375, 0.25, 0.875, 0.5, 0.875, 0.5, 0.875, 0.5, 0.875, 0.5, 0.625, 0.25, 0.625, 0.25, 0.375, 0.25, 0.375, 0.25, 0.125, 0.5, 0.125, 0.5, 0.125, 0.5, 0.125, 0.5, 0.375, 0.25, 0.375, 0.25, 0.625, 0.25, 0.625, 0.25, 0.125, 0.5, 0.125, 0.5, 0.125, 0.5, 0.125, 0.5, 0.625, 0.25, 0.375, 0.25, 0.375, 0.25, 0.625, 0.25, 0.125, 0.5, 0.125, 0.5, 0.125, 0.5, 0.125, 0.5, 0.375, 0.25, 0.375, 0.25, 0.625, 0.25, 0.625, 0.25, 0.875, 0.5, 0.875, 0.5, 0.875, 0.5, 0.875, 0.5, 0.375, 0.25, 0.375, 0.25, 0.625, 0.25, 0.625, 0.25, 0.875, 0.5, 0.875, 0.5, 0.875, 0.5, 0.875, 0.5, 0.625, 0.25, 0.375, 0.25, 0.375, 0.25, 0.625, 0.25, 0.625, 0.25, 0.375, 0.25, 0.375, 0.25, 0.625, 0.25, 0.625, 0.25, 0.375, 0.25, 0.375, 0.25, 0.625, 0.25, 0.125, 0.5, 0.125, 0.5, 0.125, 0.5, 0.125, 0.5, 0.375, 0.25, 0.375, 0.25, 0.625, 0.25, 0.625, 0.25, 0.125, 0.5, 0.125, 0.5, 0.125, 0.5, 0.125, 0.5, 0.125, 0.5, 0.125, 0.5, 0.125, 0.5, 0.125, 0.5, 0.375, 0.25, 0.375, 0.25, 0.625, 0.25, 0.625, 0.25, 0.875, 0.5, 0.875, 0.5, 0.875, 0.5, 0.875, 0.5, 0.875, 0.5, 0.875, 0.5, 0.875, 0.5, 0.875, 0.5, 0.375, 0.25, 0.375, 0.25, 0.625, 0.25, 0.625, 0.25, 0.875, 0.5, 0.875, 0.5, 0.875, 0.5, 0.875, 0.5, 0.625, 0.25, 0.625, 0.25, 0.375, 0.25, 0.375, 0.25, 0.625, 0.25, 0.625, 0.25, 0.375, 0.25, 0.375, 0.25, 0.625, 0.25, 0.375, 0.25, 0.375, 0.25, 0.625, 0.25, 0.125, 0.5, 0.125, 0.5, 0.125, 0.5, 0.125, 0.5, 0.375, 0.25, 0.375, 0.25, 0.625, 0.25, 0.625, 0.25, 0.375, 0.25, 0.625, 0.25, 0.625, 0.25, 0.375, 0.25, 0.125, 0.5, 0.125, 0.5, 0.125, 0.5, 0.125, 0.5, 0.625, 0.25, 0.625, 0.25, 0.375, 0.25, 0.375, 0.25, 0.875, 0.5, 0.875, 0.5, 0.875, 0.5, 0.875, 0.5, 0.875, 0.5, 0.875, 0.5, 0.875, 0.5, 0.875, 0.5, 0.875, 0.5, 0.875, 0.5, 0.875, 0.5, 0.875, 0.5, 0.625, 0.25, 0.625, 0.25, 0.375, 0.25, 0.375, 0.25, 0.125, 0.5, 0.125, 0.5, 0.125, 0.5, 0.125, 0.5, 0.125, 0.5, 0.125, 0.5, 0.125, 0.5, 0.125, 0.5, 0.625, 0.25, 0.625, 0.25, 0.375, 0.25, 0.375, 0.25, 0.125, 0.5, 0.125, 0.5, 0.125, 0.5, 0.125, 0.5, 0.375, 0.25, 0.375, 0.25, 0.625, 0.25, 0.625, 0.25, 0.875, 0.5, 0.875, 0.5, 0.875, 0.5, 0.875, 0.5, 0.375, 0.25, 0.375, 0.25, 0.625, 0.25, 0.625, 0.25, 0.875, 0.5, 0.875, 0.5, 0.875, 0.5, 0.875, 0.5, 0.625, 0.25, 0.625, 0.25, 0.375, 0.25, 0.375, 0.25, 0.875, 0.5, 0.875, 0.5, 0.875, 0.5, 0.875, 0.5, 0.625, 0.25, 0.625, 0.25, 0.375, 0.25, 0.375, 0.25, 0.125, 0.5, 0.125, 0.5, 0.125, 0.5, 0.125, 0.5, 0.375, 0.25, 0.625, 0.25, 0.625, 0.25, 0.375, 0.25, 0.125, 0.5, 0.125, 0.5, 0.125, 0.5, 0.125, 0.5, 0.625, 0.25, 0.625, 0.25, 0.375, 0.25, 0.375, 0.25, 0.125, 0.5, 0.125, 0.5, 0.125, 0.5, 0.125, 0.5, 0.375, 0.25, 0.625, 0.25, 0.625, 0.25, 0.375, 0.25, 0.875, 0.5, 0.875, 0.5, 0.875, 0.5, 0.875, 0.5, 0.375, 0.25, 0.625, 0.25, 0.625, 0.25, 0.375, 0.25, 0.875, 0.5, 0.875, 0.5, 0.875, 0.5, 0.875, 0.5, 0.625, 0.25, 0.375, 0.25, 0.375, 0.25, 0.625, 0.25, 0.625, 0.25, 0.375, 0.25, 0.375, 0.25, 0.625, 0.25, 0.625, 0.25, 0.375, 0.25, 0.375, 0.25, 0.625, 0.25, 0.125, 0.5, 0.125, 0.5, 0.125, 0.5, 0.125, 0.5, 0.625, 0.25, 0.625, 0.25, 0.375, 0.25, 0.375, 0.25, 0.125, 0.5, 0.125, 0.5, 0.125, 0.5, 0.125, 0.5, 0.125, 0.5, 0.125, 0.5, 0.125, 0.5, 0.125, 0.5, 0.375, 0.25, 0.375, 0.25, 0.625, 0.25, 0.625, 0.25, 0.875, 0.5, 0.875, 0.5, 0.875, 0.5, 0.875, 0.5, 0.125, 0.5, 0.125, 0.5, 0.125, 0.5, 0.125, 0.5, 0.375, 0.25, 0.375, 0.25, 0.625, 0.25, 0.625, 0.25, 0.875, 0.5, 0.875, 0.5, 0.875, 0.5, 0.875, 0.5, 0.625, 0.25, 0.375, 0.25, 0.375, 0.25, 0.625, 0.25, 0.875, 0.5, 0.875, 0.5, 0.875, 0.5, 0.875, 0.5, 0.375, 0.25, 0.625, 0.25, 0.625, 0.25, 0.375, 0.25, 0.875, 0.5, 0.875, 0.5, 0.875, 0.5, 0.875, 0.5, 0.625, 0.25, 0.375, 0.25, 0.375, 0.25, 0.625, 0.25, 0.875, 0.5, 0.875, 0.5, 0.875, 0.5, 0.875, 0.5, 0.625, 0.25, 0.375, 0.25, 0.375, 0.25, 0.625, 0.25, 0.125, 0.5, 0.125, 0.5, 0.125, 0.5, 0.125, 0.5, 0.375, 0.25, 0.625, 0.25, 0.625, 0.25, 0.375, 0.25, 0.125, 0.5, 0.125, 0.5, 0.125, 0.5, 0.125, 0.5, 0.625, 0.25, 0.375, 0.25, 0.375, 0.25, 0.625, 0.25, 0.125, 0.5, 0.125, 0.5, 0.125, 0.5, 0.125, 0.5, 0.375, 0.25, 0.625, 0.25, 0.625, 0.25, 0.375, 0.25, 0.875, 0.5, 0.875, 0.5, 0.875, 0.5, 0.875, 0.5, 0.375, 0.25, 0.625, 0.25, 0.625, 0.25, 0.375, 0.25, 0.125, 0.5, 0.125, 0.5, 0.125, 0.5, 0.125, 0.5, 0.875, 0.5, 0.875, 0.5, 0.875, 0.5, 0.875, 0.5, 0.375, 0.25, 0.625, 0.25, 0.625, 0.25, 0.375, 0.25, 0.375, 0.25, 0.625, 0.25, 0.625, 0.25, 0.375, 0.25, 0.125, 0.5, 0.125, 0.5, 0.125, 0.5, 0.125, 0.5, 0.625, 0.25, 0.625, 0.25, 0.375, 0.25, 0.375, 0.25, 0.125, 0.5, 0.125, 0.5, 0.125, 0.5, 0.125, 0.5, 0.125, 0.5, 0.125, 0.5, 0.125, 0.5, 0.125, 0.5, 0.625, 0.25, 0.375, 0.25, 0.375, 0.25, 0.625, 0.25, 0.875, 0.5, 0.875, 0.5, 0.875, 0.5, 0.875, 0.5, 0.875, 0.5, 0.875, 0.5, 0.875, 0.5, 0.875, 0.5, 0.625, 0.25, 0.375, 0.25, 0.375, 0.25, 0.625, 0.25, 0.875, 0.5, 0.875, 0.5, 0.875, 0.5, 0.875, 0.5, 0.375, 0.25, 0.375, 0.25, 0.625, 0.25, 0.625, 0.25, 0.125, 0.5, 0.125, 0.5, 0.125, 0.5, 0.125, 0.5, 0.375, 0.25, 0.375, 0.25, 0.625, 0.25, 0.625, 0.25, 0.125, 0.5, 0.125, 0.5, 0.125, 0.5, 0.125, 0.5, 0.625, 0.25, 0.625, 0.25, 0.375, 0.25, 0.375, 0.25, 0.625, 0.25, 0.375, 0.25, 0.375, 0.25, 0.625, 0.25, 0.625, 0.25, 0.375, 0.25, 0.375, 0.25, 0.625, 0.25, 0.875, 0.5, 0.875, 0.5, 0.875, 0.5, 0.875, 0.5, 0.375, 0.25, 0.375, 0.25, 0.625, 0.25, 0.625, 0.25, 0.875, 0.5, 0.875, 0.5, 0.875, 0.5, 0.875, 0.5, 0.875, 0.5, 0.875, 0.5, 0.875, 0.5, 0.875, 0.5, 0.375, 0.25, 0.375, 0.25, 0.625, 0.25, 0.625, 0.25, 0.125, 0.5, 0.125, 0.5, 0.125, 0.5, 0.125, 0.5, 0.125, 0.5, 0.125, 0.5, 0.125, 0.5, 0.125, 0.5, 0.375, 0.25, 0.375, 0.25, 0.625, 0.25, 0.625, 0.25, 0.125, 0.5, 0.125, 0.5, 0.125, 0.5, 0.125, 0.5, 0.625, 0.25, 0.625, 0.25, 0.375, 0.25, 0.375, 0.25, 0.875, 0.5, 0.875, 0.5, 0.875, 0.5, 0.875, 0.5, 0.625, 0.25, 0.375, 0.25, 0.375, 0.25, 0.625, 0.25, 0.875, 0.5, 0.875, 0.5, 0.875, 0.5, 0.875, 0.5, 0.375, 0.25, 0.375, 0.25, 0.625, 0.25, 0.625, 0.25, 0.875, 0.5, 0.875, 0.5, 0.875, 0.5, 0.875, 0.5, 0.375, 0.25, 0.375, 0.25, 0.625, 0.25, 0.625, 0.25, 0.125, 0.5, 0.125, 0.5, 0.125, 0.5, 0.125, 0.5, 0.625, 0.25, 0.625, 0.25, 0.375, 0.25, 0.375, 0.25, 0.125, 0.5, 0.125, 0.5, 0.125, 0.5, 0.125, 0.5, 0.375, 0.25, 0.375, 0.25, 0.625, 0.25, 0.625, 0.25, 0.125, 0.5, 0.125, 0.5, 0.125, 0.5, 0.125, 0.5, 0.625, 0.25, 0.625, 0.25, 0.375, 0.25, 0.375, 0.25, 0.875, 0.5, 0.875, 0.5, 0.875, 0.5, 0.875, 0.5, 0.625, 0.25, 0.375, 0.25, 0.375, 0.25, 0.625, 0.25, 0.875, 0.5, 0.875, 0.5, 0.875, 0.5, 0.875, 0.5, 0.375, 0.25, 0.375, 0.25, 0.625, 0.25, 0.625, 0.25, 0.375, 0.25, 0.375, 0.25, 0.625, 0.25, 0.625, 0.25, 0.375, 0.25, 0.625, 0.25, 0.625, 0.25, 0.375, 0.25, 0.125, 0.5, 0.125, 0.5, 0.125, 0.5, 0.125, 0.5, 0.625, 0.25, 0.375, 0.25, 0.375, 0.25, 0.625, 0.25, 0.125, 0.5, 0.125, 0.5, 0.125, 0.5, 0.125, 0.5, 0.125, 0.5, 0.125, 0.5, 0.125, 0.5, 0.125, 0.5, 0.375, 0.25, 0.375, 0.25, 0.625, 0.25, 0.625, 0.25, 0.875, 0.5, 0.875, 0.5, 0.875, 0.5, 0.875, 0.5, 0.875, 0.5, 0.875, 0.5, 0.875, 0.5, 0.875, 0.5, 0.625, 0.25, 0.375, 0.25, 0.375, 0.25, 0.625, 0.25, 0.875, 0.5, 0.875, 0.5, 0.875, 0.5, 0.875, 0.5, 0.375, 0.25, 0.375, 0.25, 0.625, 0.25, 0.625, 0.25, 0.125, 0.5, 0.125, 0.5, 0.125, 0.5, 0.125, 0.5, 0.375, 0.25, 0.375, 0.25, 0.625, 0.25, 0.625, 0.25, 0.125, 0.5, 0.125, 0.5, 0.125, 0.5, 0.125, 0.5, 0.625, 0.25, 0.625, 0.25, 0.375, 0.25, 0.375, 0.25, 0.125, 0.5, 0.125, 0.5, 0.125, 0.5, 0.125, 0.5, 0.625, 0.25, 0.375, 0.25, 0.375, 0.25, 0.625, 0.25, 0.875, 0.5, 0.875, 0.5, 0.875, 0.5, 0.875, 0.5, 0.375, 0.25, 0.375, 0.25, 0.625, 0.25, 0.625, 0.25, 0.875, 0.5, 0.875, 0.5, 0.875, 0.5, 0.875, 0.5, 0.625, 0.25, 0.625, 0.25, 0.375, 0.25, 0.375, 0.25, 0.125, 0.5, 0.125, 0.5, 0.125, 0.5, 0.125, 0.5, 0.125, 0.5, 0.125, 0.5, 0.125, 0.5, 0.125, 0.5, 0.625, 0.25, 0.375, 0.25, 0.375, 0.25, 0.625, 0.25, 0.875, 0.5, 0.875, 0.5, 0.875, 0.5, 0.875, 0.5, 0.125, 0.5, 0.125, 0.5, 0.125, 0.5, 0.125, 0.5, 0.625, 0.25, 0.375, 0.25, 0.375, 0.25, 0.625, 0.25, 0.875, 0.5, 0.875, 0.5, 0.875, 0.5, 0.875, 0.5, 0.375, 0.25, 0.375, 0.25, 0.625, 0.25, 0.625, 0.25, 0.875, 0.5, 0.875, 0.5, 0.875, 0.5, 0.875, 0.5, 0.625, 0.25, 0.375, 0.25, 0.375, 0.25, 0.625, 0.25, 0.875, 0.5, 0.875, 0.5, 0.875, 0.5, 0.875, 0.5, 0.375, 0.25, 0.375, 0.25, 0.625, 0.25, 0.625, 0.25, 0.125, 0.5, 0.125, 0.5, 0.125, 0.5, 0.125, 0.5, 0.375, 0.25, 0.375, 0.25, 0.625, 0.25, 0.625, 0.25, 0.125, 0.5, 0.125, 0.5, 0.125, 0.5, 0.125, 0.5, 0.625, 0.25, 0.625, 0.25, 0.375, 0.25, 0.375, 0.25, 0.625, 0.25, 0.375, 0.25, 0.375, 0.25, 0.625, 0.25, 0.625, 0.25, 0.375, 0.25, 0.375, 0.25, 0.625, 0.25, 0.875, 0.5, 0.875, 0.5, 0.875, 0.5, 0.875, 0.5, 0.375, 0.25, 0.375, 0.25, 0.625, 0.25, 0.625, 0.25, 0.875, 0.5, 0.875, 0.5, 0.875, 0.5, 0.875, 0.5, 0.875, 0.5, 0.875, 0.5, 0.875, 0.5, 0.875, 0.5, 0.375, 0.25, 0.375, 0.25, 0.625, 0.25, 0.625, 0.25, 0.125, 0.5, 0.125, 0.5, 0.125, 0.5, 0.125, 0.5, 0.125, 0.5, 0.125, 0.5, 0.125, 0.5, 0.125, 0.5, 0.375, 0.25, 0.375, 0.25, 0.625, 0.25, 0.625, 0.25, 0.125, 0.5, 0.125, 0.5, 0.125, 0.5, 0.125, 0.5, 0.625, 0.25, 0.375, 0.25, 0.375, 0.25, 0.625, 0.25, 0.875, 0.5, 0.875, 0.5, 0.875, 0.5, 0.875, 0.5, 0.625, 0.25, 0.375, 0.25, 0.375, 0.25, 0.625, 0.25, 0.875, 0.5, 0.875, 0.5, 0.875, 0.5, 0.875, 0.5, 0.375, 0.25, 0.375, 0.25, 0.625, 0.25, 0.625, 0.25, 0.375, 0.25, 0.375, 0.25, 0.625, 0.25, 0.625, 0.25, 0.375, 0.25, 0.375, 0.25, 0.625, 0.25, 0.625, 0.25, 0.125, 0.5, 0.125, 0.5, 0.125, 0.5, 0.125, 0.5, 0.875, 0.5, 0.875, 0.5, 0.875, 0.5, 0.875, 0.5, 0.125, 0.5, 0.125, 0.5, 0.125, 0.5, 0.125, 0.5, 0.125, 0.5, 0.125, 0.5, 0.125, 0.5, 0.125, 0.5, 0.625, 0.25, 0.375, 0.25, 0.375, 0.25, 0.625, 0.25, 0.875, 0.5, 0.875, 0.5, 0.875, 0.5, 0.875, 0.5, 0.875, 0.5, 0.875, 0.5, 0.875, 0.5, 0.875, 0.5, 0.625, 0.25, 0.375, 0.25, 0.375, 0.25, 0.625, 0.25, 0.875, 0.5, 0.875, 0.5, 0.875, 0.5, 0.875, 0.5, 0.375, 0.25, 0.375, 0.25, 0.625, 0.25, 0.625, 0.25, 0.125, 0.5, 0.125, 0.5, 0.125, 0.5, 0.125, 0.5, 0.375, 0.25, 0.375, 0.25, 0.625, 0.25, 0.625, 0.25, 0.125, 0.5, 0.125, 0.5, 0.125, 0.5, 0.125, 0.5, 0.625, 0.25, 0.625, 0.25, 0.375, 0.25, 0.375, 0.25, 0.125, 0.5, 0.125, 0.5, 0.125, 0.5, 0.125, 0.5, 0.625, 0.25, 0.625, 0.25, 0.375, 0.25, 0.375, 0.25, 0.875, 0.5, 0.875, 0.5, 0.875, 0.5, 0.875, 0.5, 0.375, 0.25, 0.375, 0.25, 0.625, 0.25, 0.625, 0.25, 0.875, 0.5, 0.875, 0.5, 0.875, 0.5, 0.875, 0.5, 0.625, 0.25, 0.375, 0.25, 0.375, 0.25, 0.625, 0.25, 0.875, 0.5, 0.875, 0.5, 0.875, 0.5, 0.875, 0.5, 0.375, 0.25, 0.375, 0.25, 0.625, 0.25, 0.625, 0.25, 0.625, 0.25, 0.375, 0.25, 0.375, 0.25, 0.625, 0.25, 0.375, 0.25, 0.375, 0.25, 0.625, 0.25, 0.625, 0.25, 0.125, 0.5, 0.125, 0.5, 0.125, 0.5, 0.125, 0.5, 0.875, 0.5, 0.875, 0.5, 0.875, 0.5, 0.875, 0.5, 0.875, 0.5, 0.875, 0.5, 0.875, 0.5, 0.875, 0.5, 0.625, 0.25, 0.375, 0.25, 0.375, 0.25, 0.625, 0.25, 0.125, 0.5, 0.125, 0.5, 0.125, 0.5, 0.125, 0.5, 0.375, 0.25, 0.375, 0.25, 0.625, 0.25, 0.625, 0.25, 0.125, 0.5, 0.125, 0.5, 0.125, 0.5, 0.125, 0.5, 0.625, 0.25, 0.625, 0.25, 0.375, 0.25, 0.375, 0.25, 0.875, 0.5, 0.875, 0.5, 0.875, 0.5, 0.875, 0.5, 0.375, 0.25, 0.625, 0.25, 0.625, 0.25, 0.375, 0.25, 0.875, 0.5, 0.875, 0.5, 0.875, 0.5, 0.875, 0.5, 0.625, 0.25, 0.375, 0.25, 0.375, 0.25, 0.625, 0.25, 0.875, 0.5, 0.875, 0.5, 0.875, 0.5, 0.875, 0.5, 0.625, 0.25, 0.625, 0.25, 0.375, 0.25, 0.375, 0.25, 0.125, 0.5, 0.125, 0.5, 0.125, 0.5, 0.125, 0.5, 0.375, 0.25, 0.375, 0.25, 0.625, 0.25, 0.625, 0.25, 0.125, 0.5, 0.125, 0.5, 0.125, 0.5, 0.125, 0.5, 0.625, 0.25, 0.625, 0.25, 0.375, 0.25, 0.375, 0.25, 0.125, 0.5, 0.125, 0.5, 0.125, 0.5, 0.125, 0.5, 0.375, 0.25, 0.375, 0.25, 0.625, 0.25, 0.625, 0.25, 0.875, 0.5, 0.875, 0.5, 0.875, 0.5, 0.875, 0.5, 0.375, 0.25, 0.625, 0.25, 0.625, 0.25, 0.375, 0.25, 0.875, 0.5, 0.875, 0.5, 0.875, 0.5, 0.875, 0.5, 0.625, 0.25, 0.625, 0.25, 0.375, 0.25, 0.375, 0.25, 0.625, 0.25, 0.625, 0.25, 0.375, 0.25, 0.375, 0.25, 0.625, 0.25, 0.625, 0.25, 0.375, 0.25, 0.375, 0.25, 0.125, 0.5, 0.125, 0.5, 0.125, 0.5, 0.125, 0.5, 0.375, 0.25, 0.375, 0.25, 0.625, 0.25, 0.625, 0.25, 0.125, 0.5, 0.125, 0.5, 0.125, 0.5, 0.125, 0.5, 0.125, 0.5, 0.125, 0.5, 0.125, 0.5, 0.125, 0.5, 0.375, 0.25, 0.625, 0.25, 0.625, 0.25, 0.375, 0.25, 0.875, 0.5, 0.875, 0.5, 0.875, 0.5, 0.875, 0.5, 0.875, 0.5, 0.875, 0.5, 0.875, 0.5, 0.875, 0.5, 0.375, 0.25, 0.625, 0.25, 0.625, 0.25, 0.375, 0.25, 0.875, 0.5, 0.875, 0.5, 0.875, 0.5, 0.875, 0.5, 0.625, 0.25, 0.625, 0.25, 0.375, 0.25, 0.375, 0.25, 0.125, 0.5, 0.125, 0.5, 0.125, 0.5, 0.125, 0.5, 0.625, 0.25, 0.625, 0.25, 0.375, 0.25, 0.375, 0.25, 0.125, 0.5, 0.125, 0.5, 0.125, 0.5, 0.125, 0.5, 0.375, 0.25, 0.375, 0.25, 0.625, 0.25, 0.625, 0.25, 0.375, 0.25, 0.625, 0.25, 0.625, 0.25, 0.375, 0.25, 0.375, 0.25, 0.625, 0.25, 0.625, 0.25, 0.375, 0.25, 0.875, 0.5, 0.875, 0.5, 0.875, 0.5, 0.875, 0.5, 0.625, 0.25, 0.625, 0.25, 0.375, 0.25, 0.375, 0.25, 0.875, 0.5, 0.875, 0.5, 0.875, 0.5, 0.875, 0.5, 0.875, 0.5, 0.875, 0.5, 0.875, 0.5, 0.875, 0.5, 0.625, 0.25, 0.625, 0.25, 0.375, 0.25, 0.375, 0.25, 0.125, 0.5, 0.125, 0.5, 0.125, 0.5, 0.125, 0.5, 0.125, 0.5, 0.125, 0.5, 0.125, 0.5, 0.125, 0.5, 0.625, 0.25, 0.625, 0.25, 0.375, 0.25, 0.375, 0.25, 0.125, 0.5, 0.125, 0.5, 0.125, 0.5, 0.125, 0.5, 0.375, 0.25, 0.375, 0.25, 0.625, 0.25, 0.625, 0.25, 0.875, 0.5, 0.875, 0.5, 0.875, 0.5, 0.875, 0.5, 0.375, 0.25, 0.625, 0.25, 0.625, 0.25, 0.375, 0.25, 0.875, 0.5, 0.875, 0.5, 0.875, 0.5, 0.875, 0.5, 0.625, 0.25, 0.625, 0.25, 0.375, 0.25, 0.375, 0.25, 0.875, 0.5, 0.875, 0.5, 0.875, 0.5, 0.875, 0.5, 0.625, 0.25, 0.625, 0.25, 0.375, 0.25, 0.375, 0.25, 0.125, 0.5, 0.125, 0.5, 0.125, 0.5, 0.125, 0.5, 0.375, 0.25, 0.375, 0.25, 0.625, 0.25, 0.625, 0.25, 0.125, 0.5, 0.125, 0.5, 0.125, 0.5, 0.125, 0.5, 0.625, 0.25, 0.625, 0.25, 0.375, 0.25, 0.375, 0.25, 0.125, 0.5, 0.125, 0.5, 0.125, 0.5, 0.125, 0.5, 0.375, 0.25, 0.375, 0.25, 0.625, 0.25, 0.625, 0.25, 0.875, 0.5, 0.875, 0.5, 0.875, 0.5, 0.875, 0.5, 0.375, 0.25, 0.625, 0.25, 0.625, 0.25, 0.375, 0.25, 0.875, 0.5, 0.875, 0.5, 0.875, 0.5, 0.875, 0.5, 0.625, 0.25, 0.625, 0.25, 0.375, 0.25, 0.375, 0.25, 0.625, 0.25, 0.625, 0.25, 0.375, 0.25, 0.375, 0.25, 0.625, 0.25, 0.625, 0.25, 0.375, 0.25, 0.375, 0.25, 0.125, 0.5, 0.125, 0.5, 0.125, 0.5, 0.125, 0.5, 0.375, 0.25, 0.375, 0.25, 0.625, 0.25, 0.625, 0.25, 0.125, 0.5, 0.125, 0.5, 0.125, 0.5, 0.125, 0.5, 0.125, 0.5, 0.125, 0.5, 0.125, 0.5, 0.125, 0.5, 0.375, 0.25, 0.625, 0.25, 0.625, 0.25, 0.375, 0.25, 0.875, 0.5, 0.875, 0.5, 0.875, 0.5, 0.875, 0.5, 0.875, 0.5, 0.875, 0.5, 0.875, 0.5, 0.875, 0.5, 0.375, 0.25, 0.625, 0.25, 0.625, 0.25, 0.375, 0.25, 0.875, 0.5, 0.875, 0.5, 0.875, 0.5, 0.875, 0.5, 0.625, 0.25, 0.625, 0.25, 0.375, 0.25, 0.375, 0.25, 0.125, 0.5, 0.125, 0.5, 0.125, 0.5, 0.125, 0.5, 0.625, 0.25, 0.625, 0.25, 0.375, 0.25, 0.375, 0.25, 0.125, 0.5, 0.125, 0.5, 0.125, 0.5, 0.125, 0.5, 0.375, 0.25, 0.375, 0.25, 0.625, 0.25, 0.625, 0.25, 0.875, 0.5, 0.875, 0.5, 0.875, 0.5, 0.875, 0.5, 0.375, 0.25, 0.625, 0.25, 0.625, 0.25, 0.375, 0.25, 0.875, 0.5, 0.875, 0.5, 0.875, 0.5, 0.875, 0.5, 0.625, 0.25, 0.625, 0.25, 0.375, 0.25, 0.375, 0.25, 0.125, 0.5, 0.125, 0.5, 0.125, 0.5, 0.125, 0.5, 0.375, 0.25, 0.625, 0.25, 0.625, 0.25, 0.375, 0.25, 0.125, 0.5, 0.125, 0.5, 0.125, 0.5, 0.125, 0.5, 0.375, 0.25, 0.375, 0.25, 0.625, 0.25, 0.625, 0.25, 0.125, 0.5, 0.125, 0.5, 0.125, 0.5, 0.125, 0.5, 0.625, 0.25, 0.625, 0.25, 0.375, 0.25, 0.375, 0.25, 0.375, 0.25, 0.625, 0.25, 0.625, 0.25, 0.375, 0.25, 0.375, 0.25, 0.625, 0.25, 0.625, 0.25, 0.375, 0.25, 0.875, 0.5, 0.875, 0.5, 0.875, 0.5, 0.875, 0.5, 0.625, 0.25, 0.625, 0.25, 0.375, 0.25, 0.375, 0.25, 0.875, 0.5, 0.875, 0.5, 0.875, 0.5, 0.875, 0.5, 0.875, 0.5, 0.875, 0.5, 0.875, 0.5, 0.875, 0.5, 0.625, 0.25, 0.625, 0.25, 0.375, 0.25, 0.375, 0.25, 0.125, 0.5, 0.125, 0.5, 0.125, 0.5, 0.125, 0.5, 0.625, 0.25, 0.625, 0.25, 0.375, 0.25, 0.375, 0.25, 0.125, 0.5, 0.125, 0.5, 0.125, 0.5, 0.125, 0.5, 0.375, 0.25, 0.375, 0.25, 0.625, 0.25, 0.625, 0.25])
me_cube.materials.append(mat_material)
me_cube.use_mirror_vertex_groups = False
me_cube.update()

# ---- objects
ob_cube = bpy.data.objects.new('Cube', me_cube)

# ---- transforms, parenting, visibility, modifiers, constraints
ob_cube.location = (0.0, 0.0, 0.0)
ob_cube.lock_rotations_4d = False
ob_cube.empty_display_type = 'ARROWS'
ob_cube.lineart.crease_threshold = 0.0
_m = ob_cube.modifiers.new('Subdivision', 'SUBSURF')
_m.levels = 3
_m = ob_cube.modifiers.new('Displace', 'DISPLACE')
_m.mid_level = 0.3707
_m.strength = 0.4
_m = ob_cube.modifiers.new('Decimate', 'DECIMATE')
_m.ratio = 0.2993
_m.use_collapse_triangulate = True

# ---- collection membership
col_collection.objects.link(ob_cube)

# ---- scene / render settings (as saved in the file)
scene.frame_start = 1; scene.frame_end = 250; scene.frame_set(0)
scene.render.engine = 'BLENDER_EEVEE_NEXT'
scene.cycles.sampling_pattern = 'TABULATED_SOBOL'
scene.cycles.use_light_tree = False
scene.view_settings.view_transform = 'Filmic'
bpy.context.view_layer.update()

# ---- added for rendering (the .blend has no active camera and no usable light): camera, sun
cam_auto = bpy.data.cameras.new('AutoCamera')
cam_auto.lens = 50.0
cam_auto.sensor_width = 36.0
cam_auto.clip_end = 2005.36
ob_auto_camera = bpy.data.objects.new('AutoCamera', cam_auto)
scene.collection.objects.link(ob_auto_camera)
ob_auto_camera.location = (118.207, -94.3439, 91.3583)
ob_auto_camera.rotation_euler = (1.09748, -7.21219e-08, 0.694738)
scene.camera = ob_auto_camera
light_auto_sun = bpy.data.lights.new('AutoSun', 'SUN')
light_auto_sun.energy = 3.0
light_auto_sun.angle = 0.0523599
ob_auto_sun = bpy.data.objects.new('AutoSun', light_auto_sun)
scene.collection.objects.link(ob_auto_sun)
ob_auto_sun.rotation_euler = (0.872665, 0.174533, 0.523599)
bpy.context.view_layer.update()
